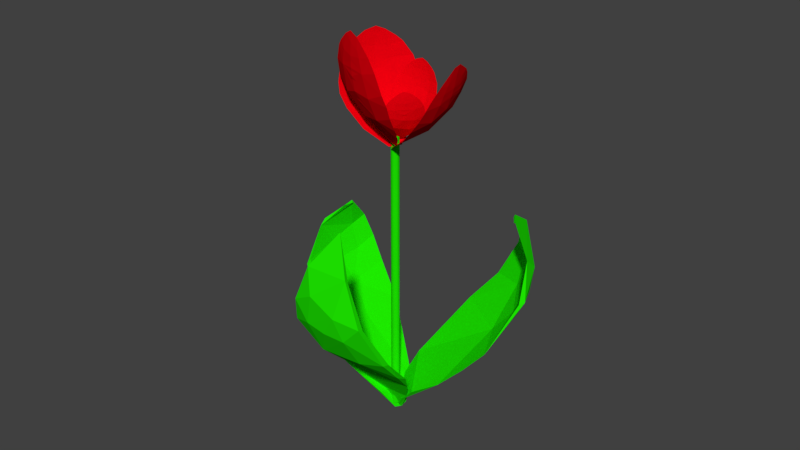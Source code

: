 # Source: flower_gibiacy_save.blend  (saved by Blender 2.79.0; exported with 4.5.12 LTS)
import bpy
from mathutils import Matrix  # noqa: F401  (used for matrix-valued properties, if any)

bpy.ops.wm.read_factory_settings(use_empty=True)
scene = bpy.context.scene
scene.name = 'Scene'

# ---- collections
col_collection_1 = bpy.data.collections.new('Collection 1'); scene.collection.children.link(col_collection_1)

# ---- materials (node trees are filled in below, after node groups)
mat_material_003 = bpy.data.materials.new('Material.003')
mat_material_003.alpha_threshold = 0.0
mat_material_003.use_transparent_shadow = False
mat_material_003.diffuse_color = (0.01298, 0.7991, 0.0, 1.0)
mat_material_003.roughness = 0.5
mat_material_010 = bpy.data.materials.new('Material.010')
mat_material_010.alpha_threshold = 0.0
mat_material_010.use_transparent_shadow = False
mat_material_010.diffuse_color = (0.7991, 0.0, 0.004777, 1.0)
mat_material_010.roughness = 0.5
mat_material_011 = bpy.data.materials.new('Material.011')
mat_material_011.alpha_threshold = 0.0
mat_material_011.use_transparent_shadow = False
mat_material_011.diffuse_color = (0.7991, 0.0, 0.004777, 1.0)
mat_material_011.roughness = 0.5
mat_material_007 = bpy.data.materials.new('Material.007')
mat_material_007.alpha_threshold = 0.0
mat_material_007.use_transparent_shadow = False
mat_material_007.diffuse_color = (0.7991, 0.0, 0.004777, 1.0)
mat_material_007.roughness = 0.5
mat_material_009 = bpy.data.materials.new('Material.009')
mat_material_009.alpha_threshold = 0.0
mat_material_009.use_transparent_shadow = False
mat_material_009.diffuse_color = (0.7991, 0.0, 0.004777, 1.0)
mat_material_009.roughness = 0.5
mat_material_008 = bpy.data.materials.new('Material.008')
mat_material_008.alpha_threshold = 0.0
mat_material_008.use_transparent_shadow = False
mat_material_008.diffuse_color = (0.7991, 0.0, 0.004777, 1.0)
mat_material_008.roughness = 0.5
mat_material_012 = bpy.data.materials.new('Material.012')
mat_material_012.alpha_threshold = 0.0
mat_material_012.use_transparent_shadow = False
mat_material_012.diffuse_color = (0.7991, 0.0, 0.004777, 1.0)
mat_material_012.roughness = 0.5
mat_material_005 = bpy.data.materials.new('Material.005')
mat_material_005.alpha_threshold = 0.0
mat_material_005.use_transparent_shadow = False
mat_material_005.diffuse_color = (0.01298, 0.7991, 0.0, 1.0)
mat_material_005.roughness = 0.5
mat_material_006 = bpy.data.materials.new('Material.006')
mat_material_006.alpha_threshold = 0.0
mat_material_006.use_transparent_shadow = False
mat_material_006.diffuse_color = (0.01298, 0.7991, 0.0, 1.0)
mat_material_006.roughness = 0.5
mat_material_004 = bpy.data.materials.new('Material.004')
mat_material_004.alpha_threshold = 0.0
mat_material_004.use_transparent_shadow = False
mat_material_004.diffuse_color = (0.01298, 0.7991, 0.0, 1.0)
mat_material_004.roughness = 0.5

# ---- material node trees

# ---- world
world_world = bpy.data.worlds.new('World'); scene.world = world_world
world_world.color = (0.05088, 0.05088, 0.05088)
world_world.use_sun_shadow = False
world_world.sun_shadow_jitter_overblur = 0.0
world_world.cycles.sampling_method = 'MANUAL'

# ---- meshes
me_cylinder = bpy.data.meshes.new('Cylinder')
me_cylinder.from_pydata([(1.345e-08, 0.07081, -8.491), (1.345e-08, 0.07081, -3.846), (0.01381, 0.06945, -8.491), (0.01381, 0.06945, -3.846), (0.0271, 0.06542, -8.491), (0.0271, 0.06542, -3.846), (0.03934, 0.05888, -8.491), (0.03934, 0.05888, -3.846), (0.05007, 0.05007, -8.491), (0.05007, 0.05007, -3.846), (0.05888, 0.03934, -8.491), (0.05888, 0.03934, -3.846), (0.06542, 0.0271, -8.491), (0.06542, 0.0271, -3.846), (0.06945, 0.01381, -8.491), (0.06945, 0.01381, -3.846), (0.07081, -1.882e-08, -8.491), (0.07081, -1.882e-08, -3.846), (0.06945, -0.01381, -8.491), (0.06945, -0.01381, -3.846), (0.06542, -0.0271, -8.491), (0.06542, -0.0271, -3.846), (0.05888, -0.03934, -8.491), (0.05888, -0.03934, -3.846), (0.05007, -0.05007, -8.491), (0.05007, -0.05007, -3.846), (0.03934, -0.05888, -8.491), (0.03934, -0.05888, -3.846), (0.0271, -0.06542, -8.491), (0.0271, -0.06542, -3.846), (0.01381, -0.06945, -8.491), (0.01381, -0.06945, -3.846), (-9.624e-09, -0.07081, -8.491), (-9.624e-09, -0.07081, -3.846), (-0.01381, -0.06945, -8.491), (-0.01381, -0.06945, -3.846), (-0.0271, -0.06542, -8.491), (-0.0271, -0.06542, -3.846), (-0.03934, -0.05888, -8.491), (-0.03934, -0.05888, -3.846), (-0.05007, -0.05007, -8.491), (-0.05007, -0.05007, -3.846), (-0.05888, -0.03934, -8.491), (-0.05888, -0.03934, -3.846), (-0.06542, -0.0271, -8.491), (-0.06542, -0.0271, -3.846), (-0.06945, -0.01381, -8.491), (-0.06945, -0.01381, -3.846), (-0.07081, 4.421e-08, -8.491), (-0.07081, 4.421e-08, -3.846), (-0.06945, 0.01381, -8.491), (-0.06945, 0.01381, -3.846), (-0.06542, 0.0271, -8.491), (-0.06542, 0.0271, -3.846), (-0.05888, 0.03934, -8.491), (-0.05888, 0.03934, -3.846), (-0.05007, 0.05007, -8.491), (-0.05007, 0.05007, -3.846), (-0.03934, 0.05888, -8.491), (-0.03934, 0.05888, -3.846), (-0.0271, 0.06542, -8.491), (-0.0271, 0.06542, -3.846), (-0.01381, 0.06945, -8.491), (-0.01381, 0.06945, -3.846), (1.345e-08, 0.07081, -8.27), (1.345e-08, 0.07081, -8.049), (1.345e-08, 0.07081, -7.828), (1.345e-08, 0.07081, -7.606), (1.345e-08, 0.07081, -7.385), (1.345e-08, 0.07081, -7.164), (1.345e-08, 0.07081, -6.943), (1.345e-08, 0.07081, -6.722), (1.345e-08, 0.07081, -6.5), (1.345e-08, 0.07081, -6.279), (1.345e-08, 0.07081, -6.058), (1.345e-08, 0.07081, -5.837), (1.345e-08, 0.07081, -5.616), (1.345e-08, 0.07081, -5.394), (1.345e-08, 0.07081, -5.173), (1.345e-08, 0.07081, -4.952), (1.345e-08, 0.07081, -4.731), (1.345e-08, 0.07081, -4.51), (1.345e-08, 0.07081, -4.288), (1.345e-08, 0.07081, -4.067), (0.01381, 0.06945, -4.067), (0.01381, 0.06945, -4.288), (0.01381, 0.06945, -4.51), (0.01381, 0.06945, -4.731), (0.01381, 0.06945, -4.952), (0.01381, 0.06945, -5.173), (0.01381, 0.06945, -5.394), (0.01381, 0.06945, -5.616), (0.01381, 0.06945, -5.837), (0.01381, 0.06945, -6.058), (0.01381, 0.06945, -6.279), (0.01381, 0.06945, -6.5), (0.01381, 0.06945, -6.722), (0.01381, 0.06945, -6.943), (0.01381, 0.06945, -7.164), (0.01381, 0.06945, -7.385), (0.01381, 0.06945, -7.606), (0.01381, 0.06945, -7.828), (0.01381, 0.06945, -8.049), (0.01381, 0.06945, -8.27), (0.0271, 0.06542, -4.067), (0.0271, 0.06542, -4.288), (0.0271, 0.06542, -4.51), (0.0271, 0.06542, -4.731), (0.0271, 0.06542, -4.952), (0.0271, 0.06542, -5.173), (0.0271, 0.06542, -5.394), (0.0271, 0.06542, -5.616), (0.0271, 0.06542, -5.837), (0.0271, 0.06542, -6.058), (0.0271, 0.06542, -6.279), (0.0271, 0.06542, -6.5), (0.0271, 0.06542, -6.722), (0.0271, 0.06542, -6.943), (0.0271, 0.06542, -7.164), (0.0271, 0.06542, -7.385), (0.0271, 0.06542, -7.606), (0.0271, 0.06542, -7.828), (0.0271, 0.06542, -8.049), (0.0271, 0.06542, -8.27), (0.03934, 0.05888, -4.067), (0.03934, 0.05888, -4.288), (0.03934, 0.05888, -4.51), (0.03934, 0.05888, -4.731), (0.03934, 0.05888, -4.952), (0.03934, 0.05888, -5.173), (0.03934, 0.05888, -5.394), (0.03934, 0.05888, -5.616), (0.03934, 0.05888, -5.837), (0.03934, 0.05888, -6.058), (0.03934, 0.05888, -6.279), (0.03934, 0.05888, -6.5), (0.03934, 0.05888, -6.722), (0.03934, 0.05888, -6.943), (0.03934, 0.05888, -7.164), (0.03934, 0.05888, -7.385), (0.03934, 0.05888, -7.606), (0.03934, 0.05888, -7.828), (0.03934, 0.05888, -8.049), (0.03934, 0.05888, -8.27), (0.05007, 0.05007, -4.067), (0.05007, 0.05007, -4.288), (0.05007, 0.05007, -4.51), (0.05007, 0.05007, -4.731), (0.05007, 0.05007, -4.952), (0.05007, 0.05007, -5.173), (0.05007, 0.05007, -5.394), (0.05007, 0.05007, -5.616), (0.05007, 0.05007, -5.837), (0.05007, 0.05007, -6.058), (0.05007, 0.05007, -6.279), (0.05007, 0.05007, -6.5), (0.05007, 0.05007, -6.722), (0.05007, 0.05007, -6.943), (0.05007, 0.05007, -7.164), (0.05007, 0.05007, -7.385), (0.05007, 0.05007, -7.606), (0.05007, 0.05007, -7.828), (0.05007, 0.05007, -8.049), (0.05007, 0.05007, -8.27), (0.05888, 0.03934, -4.067), (0.05888, 0.03934, -4.288), (0.05888, 0.03934, -4.51), (0.05888, 0.03934, -4.731), (0.05888, 0.03934, -4.952), (0.05888, 0.03934, -5.173), (0.05888, 0.03934, -5.394), (0.05888, 0.03934, -5.616), (0.05888, 0.03934, -5.837), (0.05888, 0.03934, -6.058), (0.05888, 0.03934, -6.279), (0.05888, 0.03934, -6.5), (0.05888, 0.03934, -6.722), (0.05888, 0.03934, -6.943), (0.05888, 0.03934, -7.164), (0.05888, 0.03934, -7.385), (0.05888, 0.03934, -7.606), (0.05888, 0.03934, -7.828), (0.05888, 0.03934, -8.049), (0.05888, 0.03934, -8.27), (0.06542, 0.0271, -4.067), (0.06542, 0.0271, -4.288), (0.06542, 0.0271, -4.51), (0.06542, 0.0271, -4.731), (0.06542, 0.0271, -4.952), (0.06542, 0.0271, -5.173), (0.06542, 0.0271, -5.394), (0.06542, 0.0271, -5.616), (0.06542, 0.0271, -5.837), (0.06542, 0.0271, -6.058), (0.06542, 0.0271, -6.279), (0.06542, 0.0271, -6.5), (0.06542, 0.0271, -6.722), (0.06542, 0.0271, -6.943), (0.06542, 0.0271, -7.164), (0.06542, 0.0271, -7.385), (0.06542, 0.0271, -7.606), (0.06542, 0.0271, -7.828), (0.06542, 0.0271, -8.049), (0.06542, 0.0271, -8.27), (0.06945, 0.01381, -4.067), (0.06945, 0.01381, -4.288), (0.06945, 0.01381, -4.51), (0.06945, 0.01381, -4.731), (0.06945, 0.01381, -4.952), (0.06945, 0.01381, -5.173), (0.06945, 0.01381, -5.394), (0.06945, 0.01381, -5.616), (0.06945, 0.01381, -5.837), (0.06945, 0.01381, -6.058), (0.06945, 0.01381, -6.279), (0.06945, 0.01381, -6.5), (0.06945, 0.01381, -6.722), (0.06945, 0.01381, -6.943), (0.06945, 0.01381, -7.164), (0.06945, 0.01381, -7.385), (0.06945, 0.01381, -7.606), (0.06945, 0.01381, -7.828), (0.06945, 0.01381, -8.049), (0.06945, 0.01381, -8.27), (0.07081, -1.882e-08, -4.067), (0.07081, -1.882e-08, -4.288), (0.07081, -1.882e-08, -4.51), (0.07081, -1.882e-08, -4.731), (0.07081, -1.882e-08, -4.952), (0.07081, -1.882e-08, -5.173), (0.07081, -1.882e-08, -5.394), (0.07081, -1.882e-08, -5.616), (0.07081, -1.882e-08, -5.837), (0.07081, -1.882e-08, -6.058), (0.07081, -1.882e-08, -6.279), (0.07081, -1.882e-08, -6.5), (0.07081, -1.882e-08, -6.722), (0.07081, -1.882e-08, -6.943), (0.07081, -1.882e-08, -7.164), (0.07081, -1.882e-08, -7.385), (0.07081, -1.882e-08, -7.606), (0.07081, -1.882e-08, -7.828), (0.07081, -1.882e-08, -8.049), (0.07081, -1.882e-08, -8.27), (0.06945, -0.01381, -4.067), (0.06945, -0.01381, -4.288), (0.06945, -0.01381, -4.51), (0.06945, -0.01381, -4.731), (0.06945, -0.01381, -4.952), (0.06945, -0.01381, -5.173), (0.06945, -0.01381, -5.394), (0.06945, -0.01381, -5.616), (0.06945, -0.01381, -5.837), (0.06945, -0.01381, -6.058), (0.06945, -0.01381, -6.279), (0.06945, -0.01381, -6.5), (0.06945, -0.01381, -6.722), (0.06945, -0.01381, -6.943), (0.06945, -0.01381, -7.164), (0.06945, -0.01381, -7.385), (0.06945, -0.01381, -7.606), (0.06945, -0.01381, -7.828), (0.06945, -0.01381, -8.049), (0.06945, -0.01381, -8.27), (0.06542, -0.0271, -4.067), (0.06542, -0.0271, -4.288), (0.06542, -0.0271, -4.51), (0.06542, -0.0271, -4.731), (0.06542, -0.0271, -4.952), (0.06542, -0.0271, -5.173), (0.06542, -0.0271, -5.394), (0.06542, -0.0271, -5.616), (0.06542, -0.0271, -5.837), (0.06542, -0.0271, -6.058), (0.06542, -0.0271, -6.279), (0.06542, -0.0271, -6.5), (0.06542, -0.0271, -6.722), (0.06542, -0.0271, -6.943), (0.06542, -0.0271, -7.164), (0.06542, -0.0271, -7.385), (0.06542, -0.0271, -7.606), (0.06542, -0.0271, -7.828), (0.06542, -0.0271, -8.049), (0.06542, -0.0271, -8.27), (0.05888, -0.03934, -4.067), (0.05888, -0.03934, -4.288), (0.05888, -0.03934, -4.51), (0.05888, -0.03934, -4.731), (0.05888, -0.03934, -4.952), (0.05888, -0.03934, -5.173), (0.05888, -0.03934, -5.394), (0.05888, -0.03934, -5.616), (0.05888, -0.03934, -5.837), (0.05888, -0.03934, -6.058), (0.05888, -0.03934, -6.279), (0.05888, -0.03934, -6.5), (0.05888, -0.03934, -6.722), (0.05888, -0.03934, -6.943), (0.05888, -0.03934, -7.164), (0.05888, -0.03934, -7.385), (0.05888, -0.03934, -7.606), (0.05888, -0.03934, -7.828), (0.05888, -0.03934, -8.049), (0.05888, -0.03934, -8.27), (0.05007, -0.05007, -4.067), (0.05007, -0.05007, -4.288), (0.05007, -0.05007, -4.51), (0.05007, -0.05007, -4.731), (0.05007, -0.05007, -4.952), (0.05007, -0.05007, -5.173), (0.05007, -0.05007, -5.394), (0.05007, -0.05007, -5.616), (0.05007, -0.05007, -5.837), (0.05007, -0.05007, -6.058), (0.05007, -0.05007, -6.279), (0.05007, -0.05007, -6.5), (0.05007, -0.05007, -6.722), (0.05007, -0.05007, -6.943), (0.05007, -0.05007, -7.164), (0.05007, -0.05007, -7.385), (0.05007, -0.05007, -7.606), (0.05007, -0.05007, -7.828), (0.05007, -0.05007, -8.049), (0.05007, -0.05007, -8.27), (0.03934, -0.05888, -4.067), (0.03934, -0.05888, -4.288), (0.03934, -0.05888, -4.51), (0.03934, -0.05888, -4.731), (0.03934, -0.05888, -4.952), (0.03934, -0.05888, -5.173), (0.03934, -0.05888, -5.394), (0.03934, -0.05888, -5.616), (0.03934, -0.05888, -5.837), (0.03934, -0.05888, -6.058), (0.03934, -0.05888, -6.279), (0.03934, -0.05888, -6.5), (0.03934, -0.05888, -6.722), (0.03934, -0.05888, -6.943), (0.03934, -0.05888, -7.164), (0.03934, -0.05888, -7.385), (0.03934, -0.05888, -7.606), (0.03934, -0.05888, -7.828), (0.03934, -0.05888, -8.049), (0.03934, -0.05888, -8.27), (0.0271, -0.06542, -4.067), (0.0271, -0.06542, -4.288), (0.0271, -0.06542, -4.51), (0.0271, -0.06542, -4.731), (0.0271, -0.06542, -4.952), (0.0271, -0.06542, -5.173), (0.0271, -0.06542, -5.394), (0.0271, -0.06542, -5.616), (0.0271, -0.06542, -5.837), (0.0271, -0.06542, -6.058), (0.0271, -0.06542, -6.279), (0.0271, -0.06542, -6.5), (0.0271, -0.06542, -6.722), (0.0271, -0.06542, -6.943), (0.0271, -0.06542, -7.164), (0.0271, -0.06542, -7.385), (0.0271, -0.06542, -7.606), (0.0271, -0.06542, -7.828), (0.0271, -0.06542, -8.049), (0.0271, -0.06542, -8.27), (0.01381, -0.06945, -4.067), (0.01381, -0.06945, -4.288), (0.01381, -0.06945, -4.51), (0.01381, -0.06945, -4.731), (0.01381, -0.06945, -4.952), (0.01381, -0.06945, -5.173), (0.01381, -0.06945, -5.394), (0.01381, -0.06945, -5.616), (0.01381, -0.06945, -5.837), (0.01381, -0.06945, -6.058), (0.01381, -0.06945, -6.279), (0.01381, -0.06945, -6.5), (0.01381, -0.06945, -6.722), (0.01381, -0.06945, -6.943), (0.01381, -0.06945, -7.164), (0.01381, -0.06945, -7.385), (0.01381, -0.06945, -7.606), (0.01381, -0.06945, -7.828), (0.01381, -0.06945, -8.049), (0.01381, -0.06945, -8.27), (-9.624e-09, -0.07081, -4.067), (-9.624e-09, -0.07081, -4.288), (-9.624e-09, -0.07081, -4.51), (-9.624e-09, -0.07081, -4.731), (-9.624e-09, -0.07081, -4.952), (-9.624e-09, -0.07081, -5.173), (-9.624e-09, -0.07081, -5.394), (-9.624e-09, -0.07081, -5.616), (-9.624e-09, -0.07081, -5.837), (-9.624e-09, -0.07081, -6.058), (-9.624e-09, -0.07081, -6.279), (-9.624e-09, -0.07081, -6.5), (-9.624e-09, -0.07081, -6.722), (-9.624e-09, -0.07081, -6.943), (-9.624e-09, -0.07081, -7.164), (-9.624e-09, -0.07081, -7.385), (-9.624e-09, -0.07081, -7.606), (-9.624e-09, -0.07081, -7.828), (-9.624e-09, -0.07081, -8.049), (-9.624e-09, -0.07081, -8.27), (-0.01381, -0.06945, -4.067), (-0.01381, -0.06945, -4.288), (-0.01381, -0.06945, -4.51), (-0.01381, -0.06945, -4.731), (-0.01381, -0.06945, -4.952), (-0.01381, -0.06945, -5.173), (-0.01381, -0.06945, -5.394), (-0.01381, -0.06945, -5.616), (-0.01381, -0.06945, -5.837), (-0.01381, -0.06945, -6.058), (-0.01381, -0.06945, -6.279), (-0.01381, -0.06945, -6.5), (-0.01381, -0.06945, -6.722), (-0.01381, -0.06945, -6.943), (-0.01381, -0.06945, -7.164), (-0.01381, -0.06945, -7.385), (-0.01381, -0.06945, -7.606), (-0.01381, -0.06945, -7.828), (-0.01381, -0.06945, -8.049), (-0.01381, -0.06945, -8.27), (-0.0271, -0.06542, -4.067), (-0.0271, -0.06542, -4.288), (-0.0271, -0.06542, -4.51), (-0.0271, -0.06542, -4.731), (-0.0271, -0.06542, -4.952), (-0.0271, -0.06542, -5.173), (-0.0271, -0.06542, -5.394), (-0.0271, -0.06542, -5.616), (-0.0271, -0.06542, -5.837), (-0.0271, -0.06542, -6.058), (-0.0271, -0.06542, -6.279), (-0.0271, -0.06542, -6.5), (-0.0271, -0.06542, -6.722), (-0.0271, -0.06542, -6.943), (-0.0271, -0.06542, -7.164), (-0.0271, -0.06542, -7.385), (-0.0271, -0.06542, -7.606), (-0.0271, -0.06542, -7.828), (-0.0271, -0.06542, -8.049), (-0.0271, -0.06542, -8.27), (-0.03934, -0.05888, -4.067), (-0.03934, -0.05888, -4.288), (-0.03934, -0.05888, -4.51), (-0.03934, -0.05888, -4.731), (-0.03934, -0.05888, -4.952), (-0.03934, -0.05888, -5.173), (-0.03934, -0.05888, -5.394), (-0.03934, -0.05888, -5.616), (-0.03934, -0.05888, -5.837), (-0.03934, -0.05888, -6.058), (-0.03934, -0.05888, -6.279), (-0.03934, -0.05888, -6.5), (-0.03934, -0.05888, -6.722), (-0.03934, -0.05888, -6.943), (-0.03934, -0.05888, -7.164), (-0.03934, -0.05888, -7.385), (-0.03934, -0.05888, -7.606), (-0.03934, -0.05888, -7.828), (-0.03934, -0.05888, -8.049), (-0.03934, -0.05888, -8.27), (-0.05007, -0.05007, -4.067), (-0.05007, -0.05007, -4.288), (-0.05007, -0.05007, -4.51), (-0.05007, -0.05007, -4.731), (-0.05007, -0.05007, -4.952), (-0.05007, -0.05007, -5.173), (-0.05007, -0.05007, -5.394), (-0.05007, -0.05007, -5.616), (-0.05007, -0.05007, -5.837), (-0.05007, -0.05007, -6.058), (-0.05007, -0.05007, -6.279), (-0.05007, -0.05007, -6.5), (-0.05007, -0.05007, -6.722), (-0.05007, -0.05007, -6.943), (-0.05007, -0.05007, -7.164), (-0.05007, -0.05007, -7.385), (-0.05007, -0.05007, -7.606), (-0.05007, -0.05007, -7.828), (-0.05007, -0.05007, -8.049), (-0.05007, -0.05007, -8.27), (-0.05888, -0.03934, -4.067), (-0.05888, -0.03934, -4.288), (-0.05888, -0.03934, -4.51), (-0.05888, -0.03934, -4.731), (-0.05888, -0.03934, -4.952), (-0.05888, -0.03934, -5.173), (-0.05888, -0.03934, -5.394), (-0.05888, -0.03934, -5.616), (-0.05888, -0.03934, -5.837), (-0.05888, -0.03934, -6.058), (-0.05888, -0.03934, -6.279), (-0.05888, -0.03934, -6.5), (-0.05888, -0.03934, -6.722), (-0.05888, -0.03934, -6.943), (-0.05888, -0.03934, -7.164), (-0.05888, -0.03934, -7.385), (-0.05888, -0.03934, -7.606), (-0.05888, -0.03934, -7.828), (-0.05888, -0.03934, -8.049), (-0.05888, -0.03934, -8.27), (-0.06542, -0.0271, -4.067), (-0.06542, -0.0271, -4.288), (-0.06542, -0.0271, -4.51), (-0.06542, -0.0271, -4.731), (-0.06542, -0.0271, -4.952), (-0.06542, -0.0271, -5.173), (-0.06542, -0.0271, -5.394), (-0.06542, -0.0271, -5.616), (-0.06542, -0.0271, -5.837), (-0.06542, -0.0271, -6.058), (-0.06542, -0.0271, -6.279), (-0.06542, -0.0271, -6.5), (-0.06542, -0.0271, -6.722), (-0.06542, -0.0271, -6.943), (-0.06542, -0.0271, -7.164), (-0.06542, -0.0271, -7.385), (-0.06542, -0.0271, -7.606), (-0.06542, -0.0271, -7.828), (-0.06542, -0.0271, -8.049), (-0.06542, -0.0271, -8.27), (-0.06945, -0.01381, -4.067), (-0.06945, -0.01381, -4.288), (-0.06945, -0.01381, -4.51), (-0.06945, -0.01381, -4.731), (-0.06945, -0.01381, -4.952), (-0.06945, -0.01381, -5.173), (-0.06945, -0.01381, -5.394), (-0.06945, -0.01381, -5.616), (-0.06945, -0.01381, -5.837), (-0.06945, -0.01381, -6.058), (-0.06945, -0.01381, -6.279), (-0.06945, -0.01381, -6.5), (-0.06945, -0.01381, -6.722), (-0.06945, -0.01381, -6.943), (-0.06945, -0.01381, -7.164), (-0.06945, -0.01381, -7.385), (-0.06945, -0.01381, -7.606), (-0.06945, -0.01381, -7.828), (-0.06945, -0.01381, -8.049), (-0.06945, -0.01381, -8.27), (-0.07081, 4.421e-08, -4.067), (-0.07081, 4.421e-08, -4.288), (-0.07081, 4.421e-08, -4.51), (-0.07081, 4.421e-08, -4.731), (-0.07081, 4.421e-08, -4.952), (-0.07081, 4.421e-08, -5.173), (-0.07081, 4.421e-08, -5.394), (-0.07081, 4.421e-08, -5.616), (-0.07081, 4.421e-08, -5.837), (-0.07081, 4.421e-08, -6.058), (-0.07081, 4.421e-08, -6.279), (-0.07081, 4.421e-08, -6.5), (-0.07081, 4.421e-08, -6.722), (-0.07081, 4.421e-08, -6.943), (-0.07081, 4.421e-08, -7.164), (-0.07081, 4.421e-08, -7.385), (-0.07081, 4.421e-08, -7.606), (-0.07081, 4.421e-08, -7.828), (-0.07081, 4.421e-08, -8.049), (-0.07081, 4.421e-08, -8.27), (-0.06945, 0.01381, -4.067), (-0.06945, 0.01381, -4.288), (-0.06945, 0.01381, -4.51), (-0.06945, 0.01381, -4.731), (-0.06945, 0.01381, -4.952), (-0.06945, 0.01381, -5.173), (-0.06945, 0.01381, -5.394), (-0.06945, 0.01381, -5.616), (-0.06945, 0.01381, -5.837), (-0.06945, 0.01381, -6.058), (-0.06945, 0.01381, -6.279), (-0.06945, 0.01381, -6.5), (-0.06945, 0.01381, -6.722), (-0.06945, 0.01381, -6.943), (-0.06945, 0.01381, -7.164), (-0.06945, 0.01381, -7.385), (-0.06945, 0.01381, -7.606), (-0.06945, 0.01381, -7.828), (-0.06945, 0.01381, -8.049), (-0.06945, 0.01381, -8.27), (-0.06542, 0.0271, -4.067), (-0.06542, 0.0271, -4.288), (-0.06542, 0.0271, -4.51), (-0.06542, 0.0271, -4.731), (-0.06542, 0.0271, -4.952), (-0.06542, 0.0271, -5.173), (-0.06542, 0.0271, -5.394), (-0.06542, 0.0271, -5.616), (-0.06542, 0.0271, -5.837), (-0.06542, 0.0271, -6.058), (-0.06542, 0.0271, -6.279), (-0.06542, 0.0271, -6.5), (-0.06542, 0.0271, -6.722), (-0.06542, 0.0271, -6.943), (-0.06542, 0.0271, -7.164), (-0.06542, 0.0271, -7.385), (-0.06542, 0.0271, -7.606), (-0.06542, 0.0271, -7.828), (-0.06542, 0.0271, -8.049), (-0.06542, 0.0271, -8.27), (-0.05888, 0.03934, -4.067), (-0.05888, 0.03934, -4.288), (-0.05888, 0.03934, -4.51), (-0.05888, 0.03934, -4.731), (-0.05888, 0.03934, -4.952), (-0.05888, 0.03934, -5.173), (-0.05888, 0.03934, -5.394), (-0.05888, 0.03934, -5.616), (-0.05888, 0.03934, -5.837), (-0.05888, 0.03934, -6.058), (-0.05888, 0.03934, -6.279), (-0.05888, 0.03934, -6.5), (-0.05888, 0.03934, -6.722), (-0.05888, 0.03934, -6.943), (-0.05888, 0.03934, -7.164), (-0.05888, 0.03934, -7.385), (-0.05888, 0.03934, -7.606), (-0.05888, 0.03934, -7.828), (-0.05888, 0.03934, -8.049), (-0.05888, 0.03934, -8.27), (-0.05007, 0.05007, -4.067), (-0.05007, 0.05007, -4.288), (-0.05007, 0.05007, -4.51), (-0.05007, 0.05007, -4.731), (-0.05007, 0.05007, -4.952), (-0.05007, 0.05007, -5.173), (-0.05007, 0.05007, -5.394), (-0.05007, 0.05007, -5.616), (-0.05007, 0.05007, -5.837), (-0.05007, 0.05007, -6.058), (-0.05007, 0.05007, -6.279), (-0.05007, 0.05007, -6.5), (-0.05007, 0.05007, -6.722), (-0.05007, 0.05007, -6.943), (-0.05007, 0.05007, -7.164), (-0.05007, 0.05007, -7.385), (-0.05007, 0.05007, -7.606), (-0.05007, 0.05007, -7.828), (-0.05007, 0.05007, -8.049), (-0.05007, 0.05007, -8.27), (-0.03934, 0.05888, -4.067), (-0.03934, 0.05888, -4.288), (-0.03934, 0.05888, -4.51), (-0.03934, 0.05888, -4.731), (-0.03934, 0.05888, -4.952), (-0.03934, 0.05888, -5.173), (-0.03934, 0.05888, -5.394), (-0.03934, 0.05888, -5.616), (-0.03934, 0.05888, -5.837), (-0.03934, 0.05888, -6.058), (-0.03934, 0.05888, -6.279), (-0.03934, 0.05888, -6.5), (-0.03934, 0.05888, -6.722), (-0.03934, 0.05888, -6.943), (-0.03934, 0.05888, -7.164), (-0.03934, 0.05888, -7.385), (-0.03934, 0.05888, -7.606), (-0.03934, 0.05888, -7.828), (-0.03934, 0.05888, -8.049), (-0.03934, 0.05888, -8.27), (-0.0271, 0.06542, -4.067), (-0.0271, 0.06542, -4.288), (-0.0271, 0.06542, -4.51), (-0.0271, 0.06542, -4.731), (-0.0271, 0.06542, -4.952), (-0.0271, 0.06542, -5.173), (-0.0271, 0.06542, -5.394), (-0.0271, 0.06542, -5.616), (-0.0271, 0.06542, -5.837), (-0.0271, 0.06542, -6.058), (-0.0271, 0.06542, -6.279), (-0.0271, 0.06542, -6.5), (-0.0271, 0.06542, -6.722), (-0.0271, 0.06542, -6.943), (-0.0271, 0.06542, -7.164), (-0.0271, 0.06542, -7.385), (-0.0271, 0.06542, -7.606), (-0.0271, 0.06542, -7.828), (-0.0271, 0.06542, -8.049), (-0.0271, 0.06542, -8.27), (-0.01381, 0.06945, -4.067), (-0.01381, 0.06945, -4.288), (-0.01381, 0.06945, -4.51), (-0.01381, 0.06945, -4.731), (-0.01381, 0.06945, -4.952), (-0.01381, 0.06945, -5.173), (-0.01381, 0.06945, -5.394), (-0.01381, 0.06945, -5.616), (-0.01381, 0.06945, -5.837), (-0.01381, 0.06945, -6.058), (-0.01381, 0.06945, -6.279), (-0.01381, 0.06945, -6.5), (-0.01381, 0.06945, -6.722), (-0.01381, 0.06945, -6.943), (-0.01381, 0.06945, -7.164), (-0.01381, 0.06945, -7.385), (-0.01381, 0.06945, -7.606), (-0.01381, 0.06945, -7.828), (-0.01381, 0.06945, -8.049), (-0.01381, 0.06945, -8.27)], [], [(83, 1, 3, 84), (84, 3, 5, 104), (104, 5, 7, 124), (124, 7, 9, 144), (144, 9, 11, 164), (164, 11, 13, 184), (184, 13, 15, 204), (204, 15, 17, 224), (224, 17, 19, 244), (244, 19, 21, 264), (264, 21, 23, 284), (284, 23, 25, 304), (304, 25, 27, 324), (324, 27, 29, 344), (344, 29, 31, 364), (364, 31, 33, 384), (384, 33, 35, 404), (404, 35, 37, 424), (424, 37, 39, 444), (444, 39, 41, 464), (464, 41, 43, 484), (484, 43, 45, 504), (504, 45, 47, 524), (524, 47, 49, 544), (544, 49, 51, 564), (564, 51, 53, 584), (584, 53, 55, 604), (604, 55, 57, 624), (624, 57, 59, 644), (644, 59, 61, 664), (3, 1, 63, 61, 59, 57, 55, 53, 51, 49, 47, 45, 43, 41, 39, 37, 35, 33, 31, 29, 27, 25, 23, 21, 19, 17, 15, 13, 11, 9, 7, 5), (664, 61, 63, 684), (684, 63, 1, 83), (0, 2, 4, 6, 8, 10, 12, 14, 16, 18, 20, 22, 24, 26, 28, 30, 32, 34, 36, 38, 40, 42, 44, 46, 48, 50, 52, 54, 56, 58, 60, 62), (62, 703, 64, 0), (703, 702, 65, 64), (702, 701, 66, 65), (701, 700, 67, 66), (700, 699, 68, 67), (699, 698, 69, 68), (698, 697, 70, 69), (697, 696, 71, 70), (696, 695, 72, 71), (695, 694, 73, 72), (694, 693, 74, 73), (693, 692, 75, 74), (692, 691, 76, 75), (691, 690, 77, 76), (690, 689, 78, 77), (689, 688, 79, 78), (688, 687, 80, 79), (687, 686, 81, 80), (686, 685, 82, 81), (685, 684, 83, 82), (60, 683, 703, 62), (683, 682, 702, 703), (682, 681, 701, 702), (681, 680, 700, 701), (680, 679, 699, 700), (679, 678, 698, 699), (678, 677, 697, 698), (677, 676, 696, 697), (676, 675, 695, 696), (675, 674, 694, 695), (674, 673, 693, 694), (673, 672, 692, 693), (672, 671, 691, 692), (671, 670, 690, 691), (670, 669, 689, 690), (669, 668, 688, 689), (668, 667, 687, 688), (667, 666, 686, 687), (666, 665, 685, 686), (665, 664, 684, 685), (58, 663, 683, 60), (663, 662, 682, 683), (662, 661, 681, 682), (661, 660, 680, 681), (660, 659, 679, 680), (659, 658, 678, 679), (658, 657, 677, 678), (657, 656, 676, 677), (656, 655, 675, 676), (655, 654, 674, 675), (654, 653, 673, 674), (653, 652, 672, 673), (652, 651, 671, 672), (651, 650, 670, 671), (650, 649, 669, 670), (649, 648, 668, 669), (648, 647, 667, 668), (647, 646, 666, 667), (646, 645, 665, 666), (645, 644, 664, 665), (56, 643, 663, 58), (643, 642, 662, 663), (642, 641, 661, 662), (641, 640, 660, 661), (640, 639, 659, 660), (639, 638, 658, 659), (638, 637, 657, 658), (637, 636, 656, 657), (636, 635, 655, 656), (635, 634, 654, 655), (634, 633, 653, 654), (633, 632, 652, 653), (632, 631, 651, 652), (631, 630, 650, 651), (630, 629, 649, 650), (629, 628, 648, 649), (628, 627, 647, 648), (627, 626, 646, 647), (626, 625, 645, 646), (625, 624, 644, 645), (54, 623, 643, 56), (623, 622, 642, 643), (622, 621, 641, 642), (621, 620, 640, 641), (620, 619, 639, 640), (619, 618, 638, 639), (618, 617, 637, 638), (617, 616, 636, 637), (616, 615, 635, 636), (615, 614, 634, 635), (614, 613, 633, 634), (613, 612, 632, 633), (612, 611, 631, 632), (611, 610, 630, 631), (610, 609, 629, 630), (609, 608, 628, 629), (608, 607, 627, 628), (607, 606, 626, 627), (606, 605, 625, 626), (605, 604, 624, 625), (52, 603, 623, 54), (603, 602, 622, 623), (602, 601, 621, 622), (601, 600, 620, 621), (600, 599, 619, 620), (599, 598, 618, 619), (598, 597, 617, 618), (597, 596, 616, 617), (596, 595, 615, 616), (595, 594, 614, 615), (594, 593, 613, 614), (593, 592, 612, 613), (592, 591, 611, 612), (591, 590, 610, 611), (590, 589, 609, 610), (589, 588, 608, 609), (588, 587, 607, 608), (587, 586, 606, 607), (586, 585, 605, 606), (585, 584, 604, 605), (50, 583, 603, 52), (583, 582, 602, 603), (582, 581, 601, 602), (581, 580, 600, 601), (580, 579, 599, 600), (579, 578, 598, 599), (578, 577, 597, 598), (577, 576, 596, 597), (576, 575, 595, 596), (575, 574, 594, 595), (574, 573, 593, 594), (573, 572, 592, 593), (572, 571, 591, 592), (571, 570, 590, 591), (570, 569, 589, 590), (569, 568, 588, 589), (568, 567, 587, 588), (567, 566, 586, 587), (566, 565, 585, 586), (565, 564, 584, 585), (48, 563, 583, 50), (563, 562, 582, 583), (562, 561, 581, 582), (561, 560, 580, 581), (560, 559, 579, 580), (559, 558, 578, 579), (558, 557, 577, 578), (557, 556, 576, 577), (556, 555, 575, 576), (555, 554, 574, 575), (554, 553, 573, 574), (553, 552, 572, 573), (552, 551, 571, 572), (551, 550, 570, 571), (550, 549, 569, 570), (549, 548, 568, 569), (548, 547, 567, 568), (547, 546, 566, 567), (546, 545, 565, 566), (545, 544, 564, 565), (46, 543, 563, 48), (543, 542, 562, 563), (542, 541, 561, 562), (541, 540, 560, 561), (540, 539, 559, 560), (539, 538, 558, 559), (538, 537, 557, 558), (537, 536, 556, 557), (536, 535, 555, 556), (535, 534, 554, 555), (534, 533, 553, 554), (533, 532, 552, 553), (532, 531, 551, 552), (531, 530, 550, 551), (530, 529, 549, 550), (529, 528, 548, 549), (528, 527, 547, 548), (527, 526, 546, 547), (526, 525, 545, 546), (525, 524, 544, 545), (44, 523, 543, 46), (523, 522, 542, 543), (522, 521, 541, 542), (521, 520, 540, 541), (520, 519, 539, 540), (519, 518, 538, 539), (518, 517, 537, 538), (517, 516, 536, 537), (516, 515, 535, 536), (515, 514, 534, 535), (514, 513, 533, 534), (513, 512, 532, 533), (512, 511, 531, 532), (511, 510, 530, 531), (510, 509, 529, 530), (509, 508, 528, 529), (508, 507, 527, 528), (507, 506, 526, 527), (506, 505, 525, 526), (505, 504, 524, 525), (42, 503, 523, 44), (503, 502, 522, 523), (502, 501, 521, 522), (501, 500, 520, 521), (500, 499, 519, 520), (499, 498, 518, 519), (498, 497, 517, 518), (497, 496, 516, 517), (496, 495, 515, 516), (495, 494, 514, 515), (494, 493, 513, 514), (493, 492, 512, 513), (492, 491, 511, 512), (491, 490, 510, 511), (490, 489, 509, 510), (489, 488, 508, 509), (488, 487, 507, 508), (487, 486, 506, 507), (486, 485, 505, 506), (485, 484, 504, 505), (40, 483, 503, 42), (483, 482, 502, 503), (482, 481, 501, 502), (481, 480, 500, 501), (480, 479, 499, 500), (479, 478, 498, 499), (478, 477, 497, 498), (477, 476, 496, 497), (476, 475, 495, 496), (475, 474, 494, 495), (474, 473, 493, 494), (473, 472, 492, 493), (472, 471, 491, 492), (471, 470, 490, 491), (470, 469, 489, 490), (469, 468, 488, 489), (468, 467, 487, 488), (467, 466, 486, 487), (466, 465, 485, 486), (465, 464, 484, 485), (38, 463, 483, 40), (463, 462, 482, 483), (462, 461, 481, 482), (461, 460, 480, 481), (460, 459, 479, 480), (459, 458, 478, 479), (458, 457, 477, 478), (457, 456, 476, 477), (456, 455, 475, 476), (455, 454, 474, 475), (454, 453, 473, 474), (453, 452, 472, 473), (452, 451, 471, 472), (451, 450, 470, 471), (450, 449, 469, 470), (449, 448, 468, 469), (448, 447, 467, 468), (447, 446, 466, 467), (446, 445, 465, 466), (445, 444, 464, 465), (36, 443, 463, 38), (443, 442, 462, 463), (442, 441, 461, 462), (441, 440, 460, 461), (440, 439, 459, 460), (439, 438, 458, 459), (438, 437, 457, 458), (437, 436, 456, 457), (436, 435, 455, 456), (435, 434, 454, 455), (434, 433, 453, 454), (433, 432, 452, 453), (432, 431, 451, 452), (431, 430, 450, 451), (430, 429, 449, 450), (429, 428, 448, 449), (428, 427, 447, 448), (427, 426, 446, 447), (426, 425, 445, 446), (425, 424, 444, 445), (34, 423, 443, 36), (423, 422, 442, 443), (422, 421, 441, 442), (421, 420, 440, 441), (420, 419, 439, 440), (419, 418, 438, 439), (418, 417, 437, 438), (417, 416, 436, 437), (416, 415, 435, 436), (415, 414, 434, 435), (414, 413, 433, 434), (413, 412, 432, 433), (412, 411, 431, 432), (411, 410, 430, 431), (410, 409, 429, 430), (409, 408, 428, 429), (408, 407, 427, 428), (407, 406, 426, 427), (406, 405, 425, 426), (405, 404, 424, 425), (32, 403, 423, 34), (403, 402, 422, 423), (402, 401, 421, 422), (401, 400, 420, 421), (400, 399, 419, 420), (399, 398, 418, 419), (398, 397, 417, 418), (397, 396, 416, 417), (396, 395, 415, 416), (395, 394, 414, 415), (394, 393, 413, 414), (393, 392, 412, 413), (392, 391, 411, 412), (391, 390, 410, 411), (390, 389, 409, 410), (389, 388, 408, 409), (388, 387, 407, 408), (387, 386, 406, 407), (386, 385, 405, 406), (385, 384, 404, 405), (30, 383, 403, 32), (383, 382, 402, 403), (382, 381, 401, 402), (381, 380, 400, 401), (380, 379, 399, 400), (379, 378, 398, 399), (378, 377, 397, 398), (377, 376, 396, 397), (376, 375, 395, 396), (375, 374, 394, 395), (374, 373, 393, 394), (373, 372, 392, 393), (372, 371, 391, 392), (371, 370, 390, 391), (370, 369, 389, 390), (369, 368, 388, 389), (368, 367, 387, 388), (367, 366, 386, 387), (366, 365, 385, 386), (365, 364, 384, 385), (28, 363, 383, 30), (363, 362, 382, 383), (362, 361, 381, 382), (361, 360, 380, 381), (360, 359, 379, 380), (359, 358, 378, 379), (358, 357, 377, 378), (357, 356, 376, 377), (356, 355, 375, 376), (355, 354, 374, 375), (354, 353, 373, 374), (353, 352, 372, 373), (352, 351, 371, 372), (351, 350, 370, 371), (350, 349, 369, 370), (349, 348, 368, 369), (348, 347, 367, 368), (347, 346, 366, 367), (346, 345, 365, 366), (345, 344, 364, 365), (26, 343, 363, 28), (343, 342, 362, 363), (342, 341, 361, 362), (341, 340, 360, 361), (340, 339, 359, 360), (339, 338, 358, 359), (338, 337, 357, 358), (337, 336, 356, 357), (336, 335, 355, 356), (335, 334, 354, 355), (334, 333, 353, 354), (333, 332, 352, 353), (332, 331, 351, 352), (331, 330, 350, 351), (330, 329, 349, 350), (329, 328, 348, 349), (328, 327, 347, 348), (327, 326, 346, 347), (326, 325, 345, 346), (325, 324, 344, 345), (24, 323, 343, 26), (323, 322, 342, 343), (322, 321, 341, 342), (321, 320, 340, 341), (320, 319, 339, 340), (319, 318, 338, 339), (318, 317, 337, 338), (317, 316, 336, 337), (316, 315, 335, 336), (315, 314, 334, 335), (314, 313, 333, 334), (313, 312, 332, 333), (312, 311, 331, 332), (311, 310, 330, 331), (310, 309, 329, 330), (309, 308, 328, 329), (308, 307, 327, 328), (307, 306, 326, 327), (306, 305, 325, 326), (305, 304, 324, 325), (22, 303, 323, 24), (303, 302, 322, 323), (302, 301, 321, 322), (301, 300, 320, 321), (300, 299, 319, 320), (299, 298, 318, 319), (298, 297, 317, 318), (297, 296, 316, 317), (296, 295, 315, 316), (295, 294, 314, 315), (294, 293, 313, 314), (293, 292, 312, 313), (292, 291, 311, 312), (291, 290, 310, 311), (290, 289, 309, 310), (289, 288, 308, 309), (288, 287, 307, 308), (287, 286, 306, 307), (286, 285, 305, 306), (285, 284, 304, 305), (20, 283, 303, 22), (283, 282, 302, 303), (282, 281, 301, 302), (281, 280, 300, 301), (280, 279, 299, 300), (279, 278, 298, 299), (278, 277, 297, 298), (277, 276, 296, 297), (276, 275, 295, 296), (275, 274, 294, 295), (274, 273, 293, 294), (273, 272, 292, 293), (272, 271, 291, 292), (271, 270, 290, 291), (270, 269, 289, 290), (269, 268, 288, 289), (268, 267, 287, 288), (267, 266, 286, 287), (266, 265, 285, 286), (265, 264, 284, 285), (18, 263, 283, 20), (263, 262, 282, 283), (262, 261, 281, 282), (261, 260, 280, 281), (260, 259, 279, 280), (259, 258, 278, 279), (258, 257, 277, 278), (257, 256, 276, 277), (256, 255, 275, 276), (255, 254, 274, 275), (254, 253, 273, 274), (253, 252, 272, 273), (252, 251, 271, 272), (251, 250, 270, 271), (250, 249, 269, 270), (249, 248, 268, 269), (248, 247, 267, 268), (247, 246, 266, 267), (246, 245, 265, 266), (245, 244, 264, 265), (16, 243, 263, 18), (243, 242, 262, 263), (242, 241, 261, 262), (241, 240, 260, 261), (240, 239, 259, 260), (239, 238, 258, 259), (238, 237, 257, 258), (237, 236, 256, 257), (236, 235, 255, 256), (235, 234, 254, 255), (234, 233, 253, 254), (233, 232, 252, 253), (232, 231, 251, 252), (231, 230, 250, 251), (230, 229, 249, 250), (229, 228, 248, 249), (228, 227, 247, 248), (227, 226, 246, 247), (226, 225, 245, 246), (225, 224, 244, 245), (14, 223, 243, 16), (223, 222, 242, 243), (222, 221, 241, 242), (221, 220, 240, 241), (220, 219, 239, 240), (219, 218, 238, 239), (218, 217, 237, 238), (217, 216, 236, 237), (216, 215, 235, 236), (215, 214, 234, 235), (214, 213, 233, 234), (213, 212, 232, 233), (212, 211, 231, 232), (211, 210, 230, 231), (210, 209, 229, 230), (209, 208, 228, 229), (208, 207, 227, 228), (207, 206, 226, 227), (206, 205, 225, 226), (205, 204, 224, 225), (12, 203, 223, 14), (203, 202, 222, 223), (202, 201, 221, 222), (201, 200, 220, 221), (200, 199, 219, 220), (199, 198, 218, 219), (198, 197, 217, 218), (197, 196, 216, 217), (196, 195, 215, 216), (195, 194, 214, 215), (194, 193, 213, 214), (193, 192, 212, 213), (192, 191, 211, 212), (191, 190, 210, 211), (190, 189, 209, 210), (189, 188, 208, 209), (188, 187, 207, 208), (187, 186, 206, 207), (186, 185, 205, 206), (185, 184, 204, 205), (10, 183, 203, 12), (183, 182, 202, 203), (182, 181, 201, 202), (181, 180, 200, 201), (180, 179, 199, 200), (179, 178, 198, 199), (178, 177, 197, 198), (177, 176, 196, 197), (176, 175, 195, 196), (175, 174, 194, 195), (174, 173, 193, 194), (173, 172, 192, 193), (172, 171, 191, 192), (171, 170, 190, 191), (170, 169, 189, 190), (169, 168, 188, 189), (168, 167, 187, 188), (167, 166, 186, 187), (166, 165, 185, 186), (165, 164, 184, 185), (8, 163, 183, 10), (163, 162, 182, 183), (162, 161, 181, 182), (161, 160, 180, 181), (160, 159, 179, 180), (159, 158, 178, 179), (158, 157, 177, 178), (157, 156, 176, 177), (156, 155, 175, 176), (155, 154, 174, 175), (154, 153, 173, 174), (153, 152, 172, 173), (152, 151, 171, 172), (151, 150, 170, 171), (150, 149, 169, 170), (149, 148, 168, 169), (148, 147, 167, 168), (147, 146, 166, 167), (146, 145, 165, 166), (145, 144, 164, 165), (6, 143, 163, 8), (143, 142, 162, 163), (142, 141, 161, 162), (141, 140, 160, 161), (140, 139, 159, 160), (139, 138, 158, 159), (138, 137, 157, 158), (137, 136, 156, 157), (136, 135, 155, 156), (135, 134, 154, 155), (134, 133, 153, 154), (133, 132, 152, 153), (132, 131, 151, 152), (131, 130, 150, 151), (130, 129, 149, 150), (129, 128, 148, 149), (128, 127, 147, 148), (127, 126, 146, 147), (126, 125, 145, 146), (125, 124, 144, 145), (4, 123, 143, 6), (123, 122, 142, 143), (122, 121, 141, 142), (121, 120, 140, 141), (120, 119, 139, 140), (119, 118, 138, 139), (118, 117, 137, 138), (117, 116, 136, 137), (116, 115, 135, 136), (115, 114, 134, 135), (114, 113, 133, 134), (113, 112, 132, 133), (112, 111, 131, 132), (111, 110, 130, 131), (110, 109, 129, 130), (109, 108, 128, 129), (108, 107, 127, 128), (107, 106, 126, 127), (106, 105, 125, 126), (105, 104, 124, 125), (2, 103, 123, 4), (103, 102, 122, 123), (102, 101, 121, 122), (101, 100, 120, 121), (100, 99, 119, 120), (99, 98, 118, 119), (98, 97, 117, 118), (97, 96, 116, 117), (96, 95, 115, 116), (95, 94, 114, 115), (94, 93, 113, 114), (93, 92, 112, 113), (92, 91, 111, 112), (91, 90, 110, 111), (90, 89, 109, 110), (89, 88, 108, 109), (88, 87, 107, 108), (87, 86, 106, 107), (86, 85, 105, 106), (85, 84, 104, 105), (0, 64, 103, 2), (64, 65, 102, 103), (65, 66, 101, 102), (66, 67, 100, 101), (67, 68, 99, 100), (68, 69, 98, 99), (69, 70, 97, 98), (70, 71, 96, 97), (71, 72, 95, 96), (72, 73, 94, 95), (73, 74, 93, 94), (74, 75, 92, 93), (75, 76, 91, 92), (76, 77, 90, 91), (77, 78, 89, 90), (78, 79, 88, 89), (79, 80, 87, 88), (80, 81, 86, 87), (81, 82, 85, 86), (82, 83, 84, 85)])
me_cylinder.materials.append(mat_material_003)
me_cylinder.use_remesh_preserve_volume = False
me_cylinder.use_remesh_preserve_attributes = False
me_cylinder.use_mirror_vertex_groups = False
me_cylinder.update()
me_cube_050 = bpy.data.meshes.new('Cube.050')
me_cube_050.from_pydata([(0.6197, 0.27, 64.24), (0.7934, 0.1812, 62.06), (0.8976, 0.04773, 57.48), (0.9166, -0.03314, 53.1), (-0.2497, 0.3695, 65.93), (-0.6003, -0.2748, 32.79), (0.7965, -0.1525, 44.63), (-0.8973, 0.04637, 57.29), (-0.6133, 0.2722, 64.36), (-0.4724, 0.3159, 65.35), (1.989e-06, 0.09211, 65.45), (2.362e-07, 0.332, 66.91), (0.2794, -0.1643, 50.35), (-0.04876, 0.3992, 65.8), (0.4626, 0.3181, 65.42), (-0.8029, -0.1471, 45.62), (0.4055, 0.1517, 65.55), (-0.2321, -0.3946, 20.77), (-0.811, 0.1647, 61.69), (0.574, -0.2876, 31.5), (-0.917, -0.03097, 52.9), (-0.331, 0.245, 66.38), (-0.3964, 0.1584, 65.59), (-0.4498, 0.03431, 62.18), (-0.3883, -0.1196, 53.87), (0.2022, 0.3767, 65.96), (-1.635e-07, 0.2433, 67.29), (0.2139, -0.3965, 20.89), (0.005562, 0.008848, 62.9), (0.0008778, 0.1652, 66.66), (0.0001631, 0.2568, 67.16), (-2.777e-07, -0.1262, 53.21), (-0.07862, 0.3584, 66.45), (-0.2599, 0.2865, 66.49), (0.3143, 0.2688, 66.44), (0.4589, -0.007559, 60.33), (0.2623, 0.292, 66.6), (0.3281, 0.2486, 66.5), (0.3959, 0.1581, 65.53), (0.4493, 0.03447, 61.66), (0.401, -0.1101, 53.25), (-0.401, -0.1101, 53.25), (-0.4493, 0.03447, 61.66), (-0.3959, 0.1581, 65.53), (-0.3119, 0.2624, 66.56)], [], [(33, 8, 21), (18, 23, 22), (20, 24, 23), (5, 17, 24), (43, 18, 44), (42, 7, 43), (41, 20, 42), (38, 10, 26), (34, 30, 16), (19, 27, 31), (27, 17, 31), (32, 33, 30), (14, 34, 0), (22, 29, 30), (1, 16, 2), (16, 28, 35), (2, 35, 3), (35, 28, 12), (24, 12, 28), (3, 12, 6), (6, 12, 19), (36, 11, 25), (14, 36, 25), (44, 9, 4), (11, 44, 4), (1, 38, 37), (10, 43, 26), (2, 39, 38), (3, 40, 39), (40, 31, 10), (31, 41, 10), (11, 4, 13), (17, 27, 12), (22, 28, 29), (15, 41, 17, 5), (22, 21, 8, 18), (33, 32, 4, 9), (40, 19, 31), (41, 15, 20), (39, 40, 10), (43, 7, 18), (38, 39, 10), (37, 38, 26), (36, 37, 26), (15, 5, 24), (20, 15, 24), (18, 7, 23), (13, 4, 32), (19, 12, 27), (13, 32, 25), (34, 25, 32, 30), (14, 25, 34), (16, 1, 0, 34), (37, 36, 14, 0), (16, 30, 29), (16, 29, 28), (2, 16, 35), (3, 35, 12), (25, 11, 13), (36, 26, 11), (0, 1, 37), (1, 2, 38), (2, 3, 39), (3, 6, 40), (6, 19, 40), (31, 17, 41), (42, 20, 7), (10, 41, 42), (10, 42, 43), (44, 18, 8), (26, 43, 44), (44, 8, 9), (11, 26, 44), (24, 17, 12), (23, 24, 28), (7, 20, 23), (22, 23, 28), (21, 22, 30), (33, 21, 30), (9, 8, 33)])
me_cube_050.materials.append(mat_material_010)
me_cube_050.use_remesh_preserve_volume = False
me_cube_050.use_remesh_preserve_attributes = False
me_cube_050.use_mirror_vertex_groups = False
me_cube_050.update()
me_cube_049 = bpy.data.meshes.new('Cube.049')
me_cube_049.from_pydata([(0.6197, 0.27, 64.24), (0.7934, 0.1812, 62.06), (0.8976, 0.04773, 57.48), (0.9166, -0.03314, 53.1), (-0.2497, 0.3695, 65.93), (-0.6003, -0.2748, 32.79), (0.7965, -0.1525, 44.63), (-0.8973, 0.04637, 57.29), (-0.6133, 0.2722, 64.36), (-0.4724, 0.3159, 65.35), (1.989e-06, 0.09211, 65.45), (2.362e-07, 0.332, 66.91), (0.2794, -0.1643, 50.35), (-0.04876, 0.3992, 65.8), (0.4626, 0.3181, 65.42), (-0.8029, -0.1471, 45.62), (0.4055, 0.1517, 65.55), (-0.2321, -0.3946, 20.77), (-0.811, 0.1647, 61.69), (0.574, -0.2876, 31.5), (-0.917, -0.03097, 52.9), (-0.331, 0.245, 66.38), (-0.3964, 0.1584, 65.59), (-0.4498, 0.03431, 62.18), (-0.3883, -0.1196, 53.87), (0.2022, 0.3767, 65.96), (-1.635e-07, 0.2433, 67.29), (0.2139, -0.3965, 20.89), (0.005562, 0.008848, 62.9), (0.0008778, 0.1652, 66.66), (0.0001631, 0.2568, 67.16), (-2.777e-07, -0.1262, 53.21), (-0.07862, 0.3584, 66.45), (-0.2599, 0.2865, 66.49), (0.3143, 0.2688, 66.44), (0.4589, -0.007559, 60.33), (0.2623, 0.292, 66.6), (0.3281, 0.2486, 66.5), (0.3959, 0.1581, 65.53), (0.4493, 0.03447, 61.66), (0.401, -0.1101, 53.25), (-0.401, -0.1101, 53.25), (-0.4493, 0.03447, 61.66), (-0.3959, 0.1581, 65.53), (-0.3119, 0.2624, 66.56)], [], [(33, 8, 21), (18, 23, 22), (20, 24, 23), (5, 17, 24), (43, 18, 44), (42, 7, 43), (41, 20, 42), (38, 10, 26), (34, 30, 16), (19, 27, 31), (27, 17, 31), (32, 33, 30), (14, 34, 0), (22, 29, 30), (1, 16, 2), (16, 28, 35), (2, 35, 3), (35, 28, 12), (24, 12, 28), (3, 12, 6), (6, 12, 19), (36, 11, 25), (14, 36, 25), (44, 9, 4), (11, 44, 4), (1, 38, 37), (10, 43, 26), (2, 39, 38), (3, 40, 39), (40, 31, 10), (31, 41, 10), (11, 4, 13), (17, 27, 12), (22, 28, 29), (15, 41, 17, 5), (22, 21, 8, 18), (33, 32, 4, 9), (40, 19, 31), (41, 15, 20), (39, 40, 10), (43, 7, 18), (38, 39, 10), (37, 38, 26), (36, 37, 26), (15, 5, 24), (20, 15, 24), (18, 7, 23), (13, 4, 32), (19, 12, 27), (13, 32, 25), (34, 25, 32, 30), (14, 25, 34), (16, 1, 0, 34), (37, 36, 14, 0), (16, 30, 29), (16, 29, 28), (2, 16, 35), (3, 35, 12), (25, 11, 13), (36, 26, 11), (0, 1, 37), (1, 2, 38), (2, 3, 39), (3, 6, 40), (6, 19, 40), (31, 17, 41), (42, 20, 7), (10, 41, 42), (10, 42, 43), (44, 18, 8), (26, 43, 44), (44, 8, 9), (11, 26, 44), (24, 17, 12), (23, 24, 28), (7, 20, 23), (22, 23, 28), (21, 22, 30), (33, 21, 30), (9, 8, 33)])
me_cube_049.materials.append(mat_material_011)
me_cube_049.use_remesh_preserve_volume = False
me_cube_049.use_remesh_preserve_attributes = False
me_cube_049.use_mirror_vertex_groups = False
me_cube_049.update()
me_cube_054 = bpy.data.meshes.new('Cube.054')
me_cube_054.from_pydata([(0.6197, 0.27, 64.24), (0.7934, 0.1812, 62.06), (0.8976, 0.04773, 57.48), (0.9169, -0.03015, 52.88), (-0.107, -0.393, 20.93), (-0.2497, 0.3695, 65.93), (0.8349, -0.1188, 47.44), (0.4821, -0.3037, 29.89), (-0.6642, -0.241, 36.65), (-0.8973, 0.04637, 57.29), (-0.6133, 0.2722, 64.36), (-0.4724, 0.3159, 65.35), (1.716e-07, -0.06149, 57.98), (2.362e-07, 0.332, 66.91), (-0.04876, 0.3992, 65.8), (0.4626, 0.3181, 65.42), (-0.844, -0.1093, 48.14), (0.4055, 0.1517, 65.55), (-0.4418, -0.02528, 59.31), (-0.811, 0.1647, 61.69), (0.7063, -0.2149, 39.01), (-0.9169, -0.03018, 53.0), (-0.331, 0.245, 66.38), (-0.3964, 0.1584, 65.59), (-0.444, -0.02671, 60.03), (0.2022, 0.3767, 65.96), (1.615e-06, 0.1089, 65.76), (-1.635e-07, 0.2433, 67.29), (0.07778, -0.3963, 20.68), (0.005562, 0.008848, 62.9), (0.0008778, 0.1652, 66.66), (0.0001631, 0.2568, 67.16), (-0.07862, 0.3584, 66.45), (-0.2599, 0.2865, 66.49), (0.3143, 0.2688, 66.44), (0.4589, -0.007559, 60.33), (0.3801, -0.1631, 49.78), (-0.1643, -0.1823, 48.48), (0.2623, 0.292, 66.6), (0.3281, 0.2486, 66.5), (0.3959, 0.1581, 65.53), (0.4493, 0.03447, 61.66), (0.3057, -0.1271, 52.7), (-0.3959, 0.1581, 65.53), (-0.3119, 0.2624, 66.56)], [], [(33, 10, 22), (19, 24, 23), (43, 19, 44), (18, 9, 43), (41, 12, 26), (40, 26, 27), (34, 31, 17), (32, 33, 31), (15, 34, 0), (23, 30, 31), (1, 17, 2), (17, 29, 35), (2, 35, 3), (3, 35, 6), (35, 29, 36), (24, 37, 29), (6, 36, 20), (20, 36, 7), (8, 4, 37), (38, 13, 25), (15, 38, 25), (44, 11, 5), (13, 44, 5), (1, 40, 39), (26, 43, 27), (2, 41, 40), (3, 42, 41), (12, 18, 26), (8, 16, 18), (7, 28, 42), (4, 8, 42), (42, 18, 12), (13, 5, 14), (4, 28, 37), (23, 29, 30), (33, 32, 5, 11), (23, 22, 10, 19), (42, 28, 4), (18, 16, 21), (41, 42, 12), (43, 9, 19), (40, 41, 26), (39, 40, 27), (38, 39, 27), (36, 29, 37), (21, 16, 24), (19, 9, 24), (14, 5, 32), (14, 32, 25), (34, 25, 32, 31), (15, 25, 34), (17, 1, 0, 34), (37, 24, 16, 8), (17, 31, 30), (17, 30, 29), (2, 17, 35), (6, 35, 36), (39, 38, 15, 0), (7, 36, 28), (36, 37, 28), (25, 13, 14), (38, 27, 13), (0, 1, 39), (1, 2, 40), (2, 3, 41), (3, 6, 42), (6, 20, 42), (42, 8, 18), (20, 7, 42), (18, 21, 9), (26, 18, 43), (44, 19, 10), (27, 43, 44), (44, 10, 11), (13, 27, 44), (9, 21, 24), (23, 24, 29), (22, 23, 31), (33, 22, 31), (11, 10, 33)])
me_cube_054.materials.append(mat_material_007)
me_cube_054.use_remesh_preserve_volume = False
me_cube_054.use_remesh_preserve_attributes = False
me_cube_054.use_mirror_vertex_groups = False
me_cube_054.update()
me_cube_053 = bpy.data.meshes.new('Cube.053')
me_cube_053.from_pydata([(0.6257, 0.2653, 63.15), (0.7882, 0.1847, 61.75), (0.8956, 0.05251, 57.74), (0.9168, -0.02991, 52.82), (0.4706, 0.3149, 63.9), (-0.5628, 0.2922, 63.39), (-0.002713, -0.06005, 58.1), (0.01242, 0.3418, 64.97), (0.1975, -0.1825, 48.35), (-0.732, -0.1696, 43.4), (-0.4824, -0.2711, 33.0), (-0.8982, 0.04632, 57.3), (-0.7665, 0.2007, 61.8), (0.5135, -0.2602, 34.48), (-0.9153, -0.04062, 52.54), (0.3937, 0.1707, 64.94), (0.4476, 0.003956, 61.35), (-0.1368, 0.3927, 64.0), (-0.289, 0.2784, 64.93), (-0.4401, 0.003692, 60.56), (0.8398, -0.1113, 48.17), (-0.1335, -0.3959, 20.67), (-0.83, 0.1453, 60.93), (-0.2906, 0.2805, 64.79), (-0.4395, 0.002865, 61.2), (0.2839, 0.2832, 65.0), (0.4371, 0.004179, 60.63), (-0.2222, -0.1698, 48.21), (-0.001598, 0.07223, 64.24), (-0.002698, 0.1608, 65.7), (-0.003955, 0.2297, 65.91), (0.1343, -0.3956, 20.57), (0.0006239, 0.05934, 64.19), (-0.4085, 0.1434, 64.52), (-0.00296, 0.1802, 65.81), (-0.002492, 0.2634, 65.61), (0.09348, 0.3935, 63.93), (0.3205, 0.2545, 65.03), (-0.3592, 0.2194, 64.91), (-0.1769, -0.1171, 55.52), (0.3508, 0.2222, 65.14), (-0.3579, 0.2228, 64.99), (0.4032, 0.1418, 64.56), (0.3532, -0.1595, 48.3), (-0.4084, 0.142, 64.4)], [], [(22, 24, 33), (10, 21, 39), (19, 11, 44), (21, 10, 27), (43, 31, 27), (26, 6, 28), (42, 28, 29), (44, 12, 41), (15, 32, 16), (37, 34, 15), (22, 12, 11), (17, 23, 35), (4, 37, 0), (5, 38, 23), (2, 16, 3), (3, 16, 20), (14, 39, 24), (20, 8, 13), (21, 31, 8), (18, 5, 17), (7, 18, 17), (40, 30, 25), (0, 40, 25), (41, 5, 18), (30, 41, 18), (1, 42, 40), (2, 26, 42), (28, 44, 29), (6, 19, 28), (43, 27, 6), (20, 43, 26), (27, 14, 19), (13, 31, 43), (29, 30, 40, 42), (24, 39, 32), (33, 32, 34), (35, 38, 34), (27, 9, 14), (19, 14, 11), (44, 11, 12), (42, 26, 28), (33, 38, 12, 22), (41, 12, 5), (16, 39, 8), (14, 9, 39), (11, 14, 24), (22, 11, 24), (37, 36, 17, 35), (17, 5, 23), (4, 36, 37), (15, 1, 0, 37), (35, 23, 38), (16, 2, 1, 15), (35, 34, 37), (38, 33, 34), (41, 30, 29, 44), (15, 34, 32), (16, 32, 39), (20, 16, 8), (13, 8, 31), (4, 25, 7), (4, 7, 36), (36, 7, 17), (25, 30, 7), (4, 0, 25), (0, 1, 40), (1, 2, 42), (2, 3, 26), (3, 20, 26), (26, 43, 6), (6, 27, 19), (20, 13, 43), (31, 21, 27), (27, 10, 9), (28, 19, 44), (7, 30, 18), (39, 21, 8), (9, 10, 39), (33, 24, 32), (5, 12, 38)])
_ca = me_cube_053.color_attributes.new('Col', 'BYTE_COLOR', 'CORNER')
_ca.data.foreach_set('color', [1.0, 1.0, 1.0, 1.0, 1.0, 1.0, 1.0, 1.0, 1.0, 1.0, 1.0, 1.0, 1.0, 1.0, 1.0, 1.0, 1.0, 1.0, 1.0, 1.0, 1.0, 1.0, 1.0, 1.0, 1.0, 1.0, 1.0, 1.0, 1.0, 1.0, 1.0, 1.0, 1.0, 1.0, 1.0, 1.0, 1.0, 1.0, 1.0, 1.0, 1.0, 1.0, 1.0, 1.0, 1.0, 1.0, 1.0, 1.0, 1.0, 1.0, 1.0, 1.0, 1.0, 1.0, 1.0, 1.0, 1.0, 1.0, 1.0, 1.0, 1.0, 1.0, 1.0, 1.0, 1.0, 1.0, 1.0, 1.0, 1.0, 1.0, 1.0, 1.0, 1.0, 1.0, 1.0, 1.0, 1.0, 1.0, 1.0, 1.0, 1.0, 1.0, 1.0, 1.0, 1.0, 1.0, 1.0, 1.0, 1.0, 1.0, 1.0, 1.0, 1.0, 1.0, 1.0, 1.0, 1.0, 1.0, 1.0, 1.0, 1.0, 1.0, 1.0, 1.0, 1.0, 1.0, 1.0, 1.0, 1.0, 1.0, 1.0, 1.0, 1.0, 1.0, 1.0, 1.0, 1.0, 1.0, 1.0, 1.0, 1.0, 1.0, 1.0, 1.0, 1.0, 1.0, 1.0, 1.0, 1.0, 1.0, 1.0, 1.0, 1.0, 1.0, 1.0, 1.0, 1.0, 1.0, 1.0, 1.0, 1.0, 1.0, 1.0, 1.0, 1.0, 1.0, 1.0, 1.0, 1.0, 1.0, 1.0, 1.0, 1.0, 1.0, 1.0, 1.0, 1.0, 1.0, 1.0, 1.0, 1.0, 1.0, 1.0, 1.0, 1.0, 1.0, 1.0, 1.0, 1.0, 1.0, 1.0, 1.0, 1.0, 1.0, 1.0, 1.0, 1.0, 1.0, 1.0, 1.0, 1.0, 1.0, 1.0, 1.0, 1.0, 1.0, 1.0, 1.0, 1.0, 1.0, 1.0, 1.0, 1.0, 1.0, 1.0, 1.0, 1.0, 1.0, 1.0, 1.0, 1.0, 1.0, 1.0, 1.0, 1.0, 1.0, 1.0, 1.0, 1.0, 1.0, 1.0, 1.0, 1.0, 1.0, 1.0, 1.0, 1.0, 1.0, 1.0, 1.0, 1.0, 1.0, 1.0, 1.0, 1.0, 1.0, 1.0, 1.0, 1.0, 1.0, 1.0, 1.0, 1.0, 1.0, 1.0, 1.0, 1.0, 1.0, 1.0, 1.0, 1.0, 1.0, 1.0, 1.0, 1.0, 1.0, 1.0, 1.0, 1.0, 1.0, 1.0, 1.0, 1.0, 1.0, 1.0, 1.0, 1.0, 1.0, 1.0, 1.0, 1.0, 1.0, 1.0, 1.0, 1.0, 1.0, 1.0, 1.0, 1.0, 1.0, 1.0, 1.0, 1.0, 1.0, 1.0, 1.0, 1.0, 1.0, 1.0, 1.0, 1.0, 1.0, 1.0, 1.0, 1.0, 1.0, 1.0, 1.0, 1.0, 1.0, 1.0, 1.0, 1.0, 1.0, 1.0, 1.0, 1.0, 1.0, 1.0, 1.0, 1.0, 1.0, 1.0, 1.0, 1.0, 1.0, 1.0, 1.0, 1.0, 1.0, 1.0, 1.0, 1.0, 1.0, 1.0, 1.0, 1.0, 1.0, 1.0, 1.0, 1.0, 1.0, 1.0, 1.0, 1.0, 1.0, 1.0, 1.0, 1.0, 1.0, 1.0, 1.0, 1.0, 1.0, 1.0, 1.0, 1.0, 1.0, 1.0, 1.0, 1.0, 1.0, 1.0, 1.0, 1.0, 1.0, 1.0, 1.0, 1.0, 1.0, 1.0, 1.0, 1.0, 1.0, 1.0, 1.0, 1.0, 1.0, 1.0, 1.0, 1.0, 1.0, 1.0, 1.0, 1.0, 1.0, 1.0, 1.0, 1.0, 1.0, 1.0, 1.0, 1.0, 1.0, 1.0, 1.0, 1.0, 1.0, 1.0, 1.0, 1.0, 1.0, 1.0, 1.0, 1.0, 1.0, 1.0, 1.0, 1.0, 1.0, 1.0, 1.0, 1.0, 1.0, 1.0, 1.0, 1.0, 1.0, 1.0, 1.0, 1.0, 1.0, 1.0, 1.0, 1.0, 1.0, 1.0, 1.0, 1.0, 1.0, 1.0, 1.0, 1.0, 1.0, 1.0, 1.0, 1.0, 1.0, 1.0, 1.0, 1.0, 1.0, 1.0, 1.0, 1.0, 1.0, 1.0, 1.0, 1.0, 1.0, 1.0, 1.0, 1.0, 1.0, 1.0, 1.0, 1.0, 1.0, 1.0, 1.0, 1.0, 1.0, 1.0, 1.0, 1.0, 1.0, 1.0, 1.0, 1.0, 1.0, 1.0, 1.0, 1.0, 1.0, 1.0, 1.0, 1.0, 1.0, 1.0, 1.0, 1.0, 1.0, 1.0, 1.0, 1.0, 1.0, 1.0, 1.0, 1.0, 1.0, 1.0, 1.0, 1.0, 1.0, 1.0, 1.0, 1.0, 1.0, 1.0, 1.0, 1.0, 1.0, 1.0, 1.0, 1.0, 1.0, 1.0, 1.0, 1.0, 1.0, 1.0, 1.0, 1.0, 1.0, 1.0, 1.0, 1.0, 1.0, 1.0, 1.0, 1.0, 1.0, 1.0, 1.0, 1.0, 1.0, 1.0, 1.0, 1.0, 1.0, 1.0, 1.0, 1.0, 1.0, 1.0, 1.0, 1.0, 1.0, 1.0, 1.0, 1.0, 1.0, 1.0, 1.0, 1.0, 1.0, 1.0, 1.0, 1.0, 1.0, 1.0, 1.0, 1.0, 1.0, 1.0, 1.0, 1.0, 1.0, 1.0, 1.0, 1.0, 1.0, 1.0, 1.0, 1.0, 1.0, 1.0, 1.0, 1.0, 1.0, 1.0, 1.0, 1.0, 1.0, 1.0, 1.0, 1.0, 1.0, 1.0, 1.0, 1.0, 1.0, 1.0, 1.0, 1.0, 1.0, 1.0, 1.0, 1.0, 1.0, 1.0, 1.0, 1.0, 1.0, 1.0, 1.0, 1.0, 1.0, 1.0, 1.0, 1.0, 1.0, 1.0, 1.0, 1.0, 1.0, 1.0, 1.0, 1.0, 1.0, 1.0, 1.0, 1.0, 1.0, 1.0, 1.0, 1.0, 1.0, 1.0, 1.0, 1.0, 1.0, 1.0, 1.0, 1.0, 1.0, 1.0, 1.0, 1.0, 1.0, 1.0, 1.0, 1.0, 1.0, 1.0, 1.0, 1.0, 1.0, 1.0, 1.0, 1.0, 1.0, 1.0, 1.0, 1.0, 1.0, 1.0, 1.0, 1.0, 1.0, 1.0, 1.0, 1.0, 1.0, 1.0, 1.0, 1.0, 1.0, 1.0, 1.0, 1.0, 1.0, 1.0, 1.0, 1.0, 1.0, 1.0, 1.0, 1.0, 1.0, 1.0, 1.0, 1.0, 1.0, 1.0, 1.0, 1.0, 1.0, 1.0, 1.0, 1.0, 1.0, 1.0, 1.0, 1.0, 1.0, 1.0, 1.0, 1.0, 1.0, 1.0, 1.0, 1.0, 1.0, 1.0, 1.0, 1.0, 1.0, 1.0, 1.0, 1.0, 1.0, 1.0, 1.0, 1.0, 1.0, 1.0, 1.0, 1.0, 1.0, 1.0, 1.0, 1.0, 1.0, 1.0, 1.0, 1.0, 1.0, 1.0, 1.0, 1.0, 1.0, 1.0, 1.0, 1.0, 1.0, 1.0, 1.0, 1.0, 1.0, 1.0, 1.0, 1.0, 1.0, 1.0, 1.0, 1.0, 1.0, 1.0, 1.0, 1.0, 1.0, 1.0, 1.0, 1.0, 1.0, 1.0, 1.0, 1.0, 1.0, 1.0, 1.0, 1.0, 1.0, 1.0, 1.0, 1.0, 1.0, 1.0, 1.0, 1.0, 1.0, 1.0, 1.0, 1.0, 1.0, 1.0, 1.0, 1.0, 1.0, 1.0, 1.0, 1.0, 1.0, 1.0, 1.0, 1.0, 1.0, 1.0, 1.0, 1.0, 1.0, 1.0, 1.0, 1.0, 1.0, 1.0, 1.0, 1.0, 1.0, 1.0, 1.0, 1.0, 1.0, 1.0, 1.0, 1.0, 1.0, 1.0, 1.0, 1.0, 1.0, 1.0, 1.0, 1.0, 1.0, 1.0, 1.0, 1.0, 1.0, 1.0, 1.0, 1.0, 1.0, 1.0, 1.0, 1.0, 1.0, 1.0, 1.0, 1.0, 1.0, 1.0, 1.0, 1.0, 1.0, 1.0, 1.0, 1.0, 1.0, 1.0, 1.0, 1.0, 1.0, 1.0, 1.0, 1.0, 1.0, 1.0, 1.0, 1.0, 1.0, 1.0, 1.0, 1.0, 1.0, 1.0, 1.0, 1.0, 1.0, 1.0, 1.0, 1.0, 1.0, 1.0, 1.0, 1.0, 1.0, 1.0, 1.0, 1.0, 1.0, 1.0, 1.0, 1.0, 1.0, 1.0, 1.0, 1.0, 1.0, 1.0, 1.0, 1.0, 1.0, 1.0, 1.0, 1.0, 1.0, 1.0, 1.0, 1.0, 1.0, 1.0, 1.0, 1.0, 1.0, 1.0, 1.0, 1.0, 1.0, 1.0, 1.0, 1.0, 1.0, 1.0, 1.0, 1.0, 1.0, 1.0, 1.0, 1.0, 1.0, 1.0, 1.0, 1.0, 1.0, 1.0, 1.0, 1.0, 1.0, 1.0, 1.0, 1.0, 1.0, 1.0, 1.0, 1.0, 1.0, 1.0, 1.0, 1.0, 1.0, 1.0, 1.0, 1.0, 1.0, 1.0, 1.0, 1.0, 1.0, 1.0, 1.0, 1.0, 1.0, 1.0, 1.0, 1.0, 1.0, 1.0, 1.0, 1.0, 1.0, 1.0, 1.0, 1.0, 1.0, 1.0, 1.0, 1.0, 1.0, 1.0, 1.0, 1.0, 1.0, 1.0, 1.0, 1.0, 1.0, 1.0, 1.0, 1.0, 1.0, 1.0, 1.0, 1.0, 1.0, 1.0, 1.0, 1.0, 1.0, 1.0, 1.0, 1.0, 1.0, 1.0, 1.0, 1.0, 1.0, 1.0, 1.0, 1.0, 1.0, 1.0, 1.0, 1.0, 1.0, 1.0, 1.0, 1.0, 1.0, 1.0, 1.0, 1.0, 1.0, 1.0, 1.0, 1.0, 1.0, 1.0, 1.0, 1.0, 1.0, 1.0, 1.0])
me_cube_053.materials.append(mat_material_009)
me_cube_053.use_remesh_preserve_volume = False
me_cube_053.use_remesh_preserve_attributes = False
me_cube_053.use_mirror_vertex_groups = False
me_cube_053.update()
me_cube_052 = bpy.data.meshes.new('Cube.052')
me_cube_052.from_pydata([(-0.718, -0.1667, 154.9), (0.7181, 0.2392, 173.2), (0.8917, 0.1504, 171.0), (0.9966, 0.01593, 166.4), (1.015, -0.06083, 161.8), (-0.8187, -0.06335, 162.0), (-0.8005, 0.01334, 166.1), (-0.1513, 0.3387, 174.9), (-0.04271, -0.4264, 129.7), (0.9246, -0.158, 155.8), (-0.5149, 0.2413, 173.3), (-0.374, 0.2851, 174.3), (0.09834, 0.3011, 175.8), (0.2642, -0.1819, 161.2), (0.04958, 0.3684, 174.7), (0.561, 0.2873, 174.4), (0.5038, 0.1209, 174.5), (-0.3067, -0.1384, 162.3), (-0.4928, -0.2934, 143.2), (-0.7126, 0.1338, 170.6), (0.6781, -0.2989, 142.8), (-0.2326, 0.2142, 175.3), (-0.298, 0.1276, 174.5), (-0.3514, 0.003485, 171.1), (-0.2827, -0.155, 162.5), (0.3006, 0.3458, 174.9), (0.5034, -0.1384, 162.3), (0.09834, -0.1353, 164.3), (0.09834, 0.07812, 174.7), (0.09834, 0.2124, 176.2), (0.2387, -0.4261, 129.8), (0.1014, 0.008419, 172.8), (0.09922, 0.1344, 175.6), (0.0985, 0.226, 176.1), (0.01972, 0.3276, 175.4), (-0.1615, 0.2557, 175.4), (0.4127, 0.238, 175.4), (0.5527, -0.07635, 167.6), (0.3607, 0.2612, 175.5), (0.4265, 0.2178, 175.4), (0.4942, 0.1272, 174.5), (0.5476, 0.003647, 170.6), (-0.3509, 0.003647, 170.6), (-0.2975, 0.1272, 174.5), (-0.2135, 0.2315, 175.5)], [], [(35, 10, 21), (19, 23, 22), (5, 24, 23), (43, 19, 44), (42, 6, 43), (17, 5, 42), (30, 8, 27), (41, 27, 28), (40, 28, 29), (36, 33, 16), (34, 35, 33), (15, 36, 1), (22, 32, 33), (2, 16, 3), (16, 31, 37), (3, 37, 4), (24, 13, 31), (4, 37, 9), (9, 13, 20), (18, 8, 24), (38, 12, 25), (15, 38, 25), (44, 11, 7), (12, 44, 7), (2, 40, 39), (28, 43, 29), (3, 41, 40), (4, 26, 41), (27, 42, 28), (20, 30, 26), (8, 18, 17), (12, 7, 14), (8, 30, 13), (22, 31, 32), (35, 34, 7, 11), (22, 21, 10, 19), (17, 0, 5), (41, 26, 27), (43, 6, 19), (40, 41, 28), (39, 40, 29), (38, 39, 29), (0, 18, 24), (37, 31, 13), (19, 6, 23), (14, 7, 34), (14, 34, 25), (36, 25, 34, 33), (15, 25, 36), (16, 2, 1, 36), (39, 38, 15, 1), (16, 33, 32), (16, 32, 31), (3, 16, 37), (5, 0, 24), (9, 37, 13), (24, 8, 13), (20, 13, 30), (25, 12, 14), (38, 29, 12), (1, 2, 39), (2, 3, 40), (3, 4, 41), (4, 9, 26), (9, 20, 26), (17, 18, 0), (26, 30, 27), (27, 8, 17), (42, 5, 6), (27, 17, 42), (28, 42, 43), (44, 19, 10), (29, 43, 44), (44, 10, 11), (12, 29, 44), (23, 24, 31), (6, 5, 23), (22, 23, 31), (21, 22, 33), (35, 21, 33), (11, 10, 35)])
me_cube_052.materials.append(mat_material_008)
me_cube_052.use_remesh_preserve_volume = False
me_cube_052.use_remesh_preserve_attributes = False
me_cube_052.use_mirror_vertex_groups = False
me_cube_052.update()
me_cube_051 = bpy.data.meshes.new('Cube.051')
me_cube_051.from_pydata([(0.6197, 0.27, 64.24), (0.7934, 0.1812, 62.06), (0.8976, 0.04773, 57.48), (0.9166, -0.03314, 53.1), (-0.2497, 0.3695, 65.93), (-0.6003, -0.2748, 32.79), (0.7965, -0.1525, 44.63), (-0.8973, 0.04637, 57.29), (-0.6133, 0.2722, 64.36), (-0.4724, 0.3159, 65.35), (1.989e-06, 0.09211, 65.45), (2.362e-07, 0.332, 66.91), (0.2794, -0.1643, 50.35), (-0.04876, 0.3992, 65.8), (0.4626, 0.3181, 65.42), (-0.8029, -0.1471, 45.62), (0.4055, 0.1517, 65.55), (-0.2321, -0.3946, 20.77), (-0.811, 0.1647, 61.69), (0.574, -0.2876, 31.5), (-0.917, -0.03097, 52.9), (-0.331, 0.245, 66.38), (-0.3964, 0.1584, 65.59), (-0.4498, 0.03431, 62.18), (-0.3883, -0.1196, 53.87), (0.2022, 0.3767, 65.96), (-1.635e-07, 0.2433, 67.29), (0.2139, -0.3965, 20.89), (0.005562, 0.008848, 62.9), (0.0008778, 0.1652, 66.66), (0.0001631, 0.2568, 67.16), (-2.777e-07, -0.1262, 53.21), (-0.07862, 0.3584, 66.45), (-0.2599, 0.2865, 66.49), (0.3143, 0.2688, 66.44), (0.4589, -0.007559, 60.33), (0.2623, 0.292, 66.6), (0.3281, 0.2486, 66.5), (0.3959, 0.1581, 65.53), (0.4493, 0.03447, 61.66), (0.401, -0.1101, 53.25), (-0.401, -0.1101, 53.25), (-0.4493, 0.03447, 61.66), (-0.3959, 0.1581, 65.53), (-0.3119, 0.2624, 66.56)], [], [(33, 8, 21), (18, 23, 22), (20, 24, 23), (5, 17, 24), (43, 18, 44), (42, 7, 43), (41, 20, 42), (38, 10, 26), (34, 30, 16), (19, 27, 31), (27, 17, 31), (32, 33, 30), (14, 34, 0), (22, 29, 30), (1, 16, 2), (16, 28, 35), (2, 35, 3), (35, 28, 12), (24, 12, 28), (3, 12, 6), (6, 12, 19), (36, 11, 25), (14, 36, 25), (44, 9, 4), (11, 44, 4), (1, 38, 37), (10, 43, 26), (2, 39, 38), (3, 40, 39), (40, 31, 10), (31, 41, 10), (11, 4, 13), (17, 27, 12), (22, 28, 29), (15, 41, 17, 5), (22, 21, 8, 18), (33, 32, 4, 9), (40, 19, 31), (41, 15, 20), (39, 40, 10), (43, 7, 18), (38, 39, 10), (37, 38, 26), (36, 37, 26), (15, 5, 24), (20, 15, 24), (18, 7, 23), (13, 4, 32), (19, 12, 27), (13, 32, 25), (34, 25, 32, 30), (14, 25, 34), (16, 1, 0, 34), (37, 36, 14, 0), (16, 30, 29), (16, 29, 28), (2, 16, 35), (3, 35, 12), (25, 11, 13), (36, 26, 11), (0, 1, 37), (1, 2, 38), (2, 3, 39), (3, 6, 40), (6, 19, 40), (31, 17, 41), (42, 20, 7), (10, 41, 42), (10, 42, 43), (44, 18, 8), (26, 43, 44), (44, 8, 9), (11, 26, 44), (24, 17, 12), (23, 24, 28), (7, 20, 23), (22, 23, 28), (21, 22, 30), (33, 21, 30), (9, 8, 33)])
me_cube_051.materials.append(mat_material_012)
me_cube_051.use_remesh_preserve_volume = False
me_cube_051.use_remesh_preserve_attributes = False
me_cube_051.use_mirror_vertex_groups = False
me_cube_051.update()
me_cube_055 = bpy.data.meshes.new('Cube.055')
me_cube_055.from_pydata([(1.868, 0.6843, 24.2), (2.201, 0.4413, 26.4), (2.226, 0.3617, 27.6), (-1.35, -0.06503, 21.8), (-0.5503, -0.872, 3.385), (1.916, 0.702, 25.23), (2.136, 0.5712, 27.52), (2.154, 0.119, 24.15), (-1.268, -0.4872, 11.6), (-0.07596, 0.6519, 25.61), (0.01325, -0.05551, 24.46), (1.043, 0.2418, 28.91), (0.7864, 0.3825, 29.58), (-0.002227, -1.017, 3.36), (-0.7642, 0.3634, 27.15), (-0.6792, -0.8178, 4.679), (-1.405, -0.2617, 16.88), (-0.741, 0.3948, 28.73), (0.7999, 0.8182, 19.08), (-0.1697, 0.1871, 28.05), (-0.2578, -1.002, 3.901), (0.2523, -1.003, 3.887), (1.183, 0.8041, 18.93), (1.652, -0.3464, 14.98), (0.3246, 0.557, 29.84), (0.5304, -0.8777, 4.264), (-0.9309, -0.6988, 5.043), (0.01051, 0.3762, 29.17), (0.5009, 0.546, 28.41), (0.9901, -0.6658, 7.164), (0.9121, 0.2198, 30.39), (0.7748, 0.415, 31.13), (1.19, 0.8251, 19.08), (-0.005863, -0.8793, 3.265), (0.6354, -0.8338, 3.407), (1.523, 0.3981, 30.15), (0.802, 0.8038, 18.92), (1.551, 0.4415, 28.6), (1.022, -0.6537, 6.09), (0.2858, -0.09415, 25.3), (-0.1702, 0.192, 29.68), (0.009711, 0.3869, 30.71), (1.966, -0.155, 17.84)], [], [(32, 5, 0), (5, 9, 24), (28, 14, 9), (26, 8, 10), (15, 25, 29), (18, 9, 5), (13, 33, 34), (20, 4, 13), (15, 26, 4), (32, 0, 22), (1, 2, 7), (24, 6, 5), (35, 2, 6), (31, 35, 6), (2, 30, 7), (40, 39, 30), (7, 39, 23), (0, 36, 22), (9, 18, 0), (37, 28, 0), (1, 37, 0), (7, 42, 11), (10, 3, 19), (34, 33, 26), (10, 19, 11), (19, 14, 27), (8, 15, 29), (3, 39, 40), (17, 40, 41), (24, 17, 41), (18, 5, 32), (38, 29, 34), (25, 20, 21), (33, 13, 4), (38, 34, 26), (10, 8, 16), (19, 3, 14), (37, 11, 12), (28, 27, 14), (37, 12, 28), (0, 28, 9), (0, 18, 36), (16, 8, 39), (17, 3, 40), (34, 29, 25), (15, 8, 26), (25, 15, 20), (1, 0, 5, 6), (20, 15, 4), (21, 13, 34, 25), (14, 17, 9), (11, 37, 1, 7), (1, 6, 2), (42, 7, 23), (38, 42, 23), (24, 31, 6), (2, 35, 30), (35, 31, 30), (7, 30, 39), (3, 16, 39), (23, 39, 29), (39, 8, 29), (28, 12, 27), (27, 12, 11, 19), (38, 10, 42), (10, 16, 3), (11, 42, 10), (26, 33, 4), (38, 26, 10), (30, 31, 41, 40), (31, 24, 41), (24, 9, 17), (38, 23, 29), (3, 17, 14), (21, 20, 13), (32, 22, 18), (18, 22, 36)])
me_cube_055.materials.append(mat_material_005)
me_cube_055.use_remesh_preserve_volume = False
me_cube_055.use_remesh_preserve_attributes = False
me_cube_055.use_mirror_vertex_groups = False
me_cube_055.update()
me_cube_056 = bpy.data.meshes.new('Cube.056')
me_cube_056.from_pydata([(1.048, 0.513, 24.8), (1.51, -0.01493, 20.29), (-0.8928, 1.003, 14.85), (1.526, -0.09683, 16.97), (-0.7389, -0.7963, 3.429), (-1.884, -0.09269, 17.44), (-1.741, 0.7959, 22.03), (-0.4943, 0.4486, 25.92), (-0.7112, 0.1808, 24.37), (0.3985, -0.1963, 19.49), (-0.3179, 0.1594, 25.67), (-0.002227, -1.017, 3.36), (-1.999, 0.2893, 21.96), (-1.957, 0.5645, 22.85), (1.445, -0.3181, 14.62), (-0.7661, -0.7815, 4.928), (-2.001, 0.3065, 23.55), (-1.964, 0.5626, 24.28), (0.4283, 0.2647, 26.13), (-1.285, 0.4828, 25.07), (-0.2578, -1.002, 3.901), (0.2523, -1.003, 3.887), (-1.66, -0.2844, 15.78), (0.9525, 0.5503, 23.31), (-1.254, 0.5407, 26.57), (-1.184, 0.2817, 25.85), (0.6574, -0.825, 4.456), (0.3055, 0.4711, 25.38), (0.479, 0.1687, 23.62), (1.32, -0.4514, 10.74), (0.7182, -0.7996, 3.437), (-0.4894, 0.472, 27.46), (0.2693, 0.516, 26.89), (-0.2786, 0.7046, 25.94), (-0.005863, -0.8793, 3.265), (-0.503, 0.9756, 14.69), (0.1124, 0.8988, 20.0), (-0.8837, 0.9761, 14.7), (0.3211, 0.8401, 20.76), (-0.337, 0.6439, 25.16), (-1.189, 0.7405, 23.25), (-0.5371, -0.1807, 18.2), (1.256, 0.2938, 22.35)], [], [(16, 25, 24), (40, 6, 2), (40, 13, 6), (39, 40, 38), (18, 10, 9), (32, 31, 18), (29, 26, 30), (11, 34, 30), (20, 4, 11), (22, 4, 15), (22, 5, 4), (16, 13, 12), (23, 0, 42), (0, 1, 42), (42, 1, 3), (3, 14, 29), (37, 2, 35), (36, 6, 33), (33, 0, 38), (25, 10, 31), (0, 18, 1), (22, 9, 10), (1, 9, 14), (22, 15, 9), (14, 9, 26), (9, 15, 26), (38, 37, 35), (38, 40, 2), (23, 39, 38), (39, 19, 40), (42, 28, 27), (8, 12, 19), (8, 19, 7), (3, 29, 28), (41, 5, 8), (30, 34, 4), (30, 4, 41), (38, 2, 37), (22, 25, 16, 5), (33, 24, 31), (36, 38, 35), (26, 20, 21), (34, 11, 4), (29, 14, 26), (8, 5, 12), (19, 12, 13), (40, 19, 13), (27, 7, 39), (21, 11, 30, 26), (18, 31, 10), (17, 16, 24), (36, 35, 2), (26, 15, 20), (8, 7, 27, 28), (20, 15, 4), (5, 16, 12), (16, 17, 13), (13, 17, 6), (38, 0, 23), (3, 1, 14), (36, 33, 38), (24, 6, 17), (33, 32, 0), (33, 31, 32), (0, 32, 18), (25, 22, 10), (1, 18, 9), (23, 27, 39), (23, 42, 27), (41, 8, 28, 29), (42, 3, 28), (29, 30, 41), (41, 4, 5), (39, 7, 19), (24, 25, 31), (33, 6, 24), (36, 2, 6), (21, 20, 11)])
me_cube_056.materials.append(mat_material_006)
me_cube_056.use_remesh_preserve_volume = False
me_cube_056.use_remesh_preserve_attributes = False
me_cube_056.use_mirror_vertex_groups = False
me_cube_056.update()
me_cube_057 = bpy.data.meshes.new('Cube.057')
me_cube_057.from_pydata([(0.8634, 0.294, 18.15), (1.244, 0.04594, 21.58), (0.8452, 0.3225, 18.74), (-0.9203, -0.7011, 7.368), (-1.208, -0.2551, 18.15), (-0.5719, -0.8621, 3.439), (1.236, 0.07103, 23.12), (1.445, -0.2347, 19.81), (1.361, -0.4361, 14.45), (-0.7118, 0.1248, 23.35), (-0.3024, 0.3282, 19.09), (1.454, -0.2598, 17.64), (0.2296, 0.0172, 24.28), (0.1988, -0.1082, 23.66), (0.192, -1.007, 3.376), (-0.247, -1.005, 3.395), (0.2815, 0.4723, 9.804), (-0.8794, -0.01155, 21.66), (-0.5334, -0.8808, 4.325), (-1.243, -0.4195, 14.92), (-0.9607, -0.05481, 22.84), (-0.3263, -0.0177, 23.79), (0.2528, -1.004, 3.895), (-0.2554, -1.004, 3.907), (0.5818, -0.8634, 4.497), (-1.219, -0.4481, 12.51), (-0.08566, 0.2042, 23.76), (-0.3187, 0.01512, 25.41), (0.7605, 0.01543, 23.56), (-0.2818, -0.2635, 20.54), (0.2283, -0.005514, 25.94), (-0.3348, 0.2903, 18.54), (-0.1069, -0.8858, 3.322), (0.6118, 0.125, 25.06), (0.7607, -0.02977, 25.14), (0.7855, -0.2514, 21.76), (0.9784, -0.6778, 7.483), (0.5013, 0.1478, 23.0), (0.736, -0.1798, 22.22), (1.233, -0.538, 9.962), (0.5951, -0.8585, 3.418), (-0.8821, -0.7088, 5.606), (-0.5962, 0.1708, 21.48), (-0.2821, -0.2232, 23.27)], [], [(2, 6, 0), (39, 36, 40), (26, 9, 27), (41, 25, 29), (21, 17, 42), (7, 8, 11), (9, 10, 31), (40, 24, 14), (31, 10, 16), (23, 5, 15), (18, 41, 5), (3, 25, 41), (19, 4, 25), (1, 6, 7), (1, 7, 11), (11, 8, 39), (33, 6, 2), (26, 33, 2), (33, 27, 30), (30, 34, 33), (6, 34, 7), (7, 35, 8), (35, 43, 36), (19, 3, 43), (1, 38, 28), (13, 21, 12), (38, 29, 13), (29, 4, 21), (39, 40, 41), (40, 5, 41), (41, 29, 38, 39), (20, 43, 27), (22, 23, 14), (18, 23, 22), (32, 15, 5), (14, 15, 32), (39, 8, 36), (42, 17, 20, 9), (21, 4, 17), (28, 12, 37), (3, 18, 24), (20, 4, 43), (40, 36, 24), (16, 2, 0), (40, 14, 32), (18, 22, 24), (14, 24, 22), (14, 23, 15), (23, 18, 5), (18, 3, 41), (3, 19, 25), (4, 20, 17), (43, 35, 34, 30), (42, 9, 31), (0, 6, 1), (16, 10, 2), (6, 33, 34), (7, 34, 35), (42, 31, 0, 37), (4, 19, 43), (8, 35, 36), (36, 43, 3), (36, 3, 24), (1, 37, 0), (13, 12, 28, 38), (1, 28, 37), (21, 42, 37, 12), (1, 11, 38), (13, 29, 21), (11, 39, 38), (40, 32, 5), (29, 25, 4), (0, 31, 16), (27, 43, 30), (9, 20, 27), (33, 26, 27), (26, 10, 9), (10, 26, 2)])
me_cube_057.materials.append(mat_material_004)
me_cube_057.use_remesh_preserve_volume = False
me_cube_057.use_remesh_preserve_attributes = False
me_cube_057.use_mirror_vertex_groups = False
me_cube_057.update()
arm_armature = bpy.data.armatures.new('Armature')  # bones are not reproduced

# ---- objects
ob_armature = bpy.data.objects.new('Armature', arm_armature)
ob_trunk = bpy.data.objects.new('trunk', me_cylinder)
ob_petal_small_2 = bpy.data.objects.new('petal_small_2', me_cube_050)
ob_petal_small_1 = bpy.data.objects.new('petal_small_1', me_cube_049)
ob_petal_big_3 = bpy.data.objects.new('petal_big_3', me_cube_054)
ob_petal_big_2 = bpy.data.objects.new('petal_big_2', me_cube_053)
ob_petal_big_1 = bpy.data.objects.new('petal_big_1', me_cube_052)
ob_petal_small_3 = bpy.data.objects.new('petal_small_3', me_cube_051)
ob_leaf_1 = bpy.data.objects.new('leaf_1', me_cube_055)
ob_leaf_2 = bpy.data.objects.new('leaf_2', me_cube_056)
ob_leaf_3 = bpy.data.objects.new('leaf_3', me_cube_057)

# ---- transforms, parenting, visibility, modifiers, constraints
ob_armature.location = (0.0, 0.07935, 0.202)
ob_armature.scale = (0.2445, 0.2445, 4.833)
ob_armature.lineart.crease_threshold = 0.0
ob_trunk.parent = ob_armature
ob_trunk.matrix_parent_inverse = Matrix(((4.091, 0.0, 0.0, 0.0), (0.0, 4.091, 0.0, -0.3246), (0.0, 0.0, 0.2069, -0.0418), (0.0, 0.0, 0.0, 1.0)))
ob_trunk.location = (-0.01225, 0.09485, 9.435)
ob_trunk.scale = (1.0, 1.0, 1.096)
ob_trunk.lineart.crease_threshold = 0.0
_vg = ob_trunk.vertex_groups.new(name='Head')
for _i, _w in zip([0, 2, 4, 6, 8, 10, 12, 14, 16, 18, 20, 22, 24, 26, 28, 30, 32, 34, 36, 38, 40, 42, 44, 46, 48, 50, 52, 54, 56, 58, 60, 62, 64, 65, 102, 103, 122, 123, 142, 143, 162, 163, 182, 183, 202, 203, 222, 223, 242, 243, 262, 263, 283, 303, 323, 343, 363, 383, 402, 403, 422, 423, 442, 443, 462, 463, 482, 483, 502, 503, 522, 523, 542, 543, 562, 563, 582, 583, 602, 603, 622, 623, 642, 643, 662, 663, 682, 683, 702, 703], [0.9986, 0.9986, 0.9986, 0.9987, 0.9987, 0.9988, 0.9989, 0.999, 0.999, 0.999, 0.999, 0.9991, 0.9991, 0.9991, 0.9991, 0.9991, 0.999, 0.999, 0.9989, 0.9988, 0.9988, 0.9987, 0.9987, 0.9987, 0.9986, 0.9986, 0.9985, 0.9985, 0.9985, 0.9985, 0.9986, 0.9986, 0.9821, 0.4292, 0.3936, 0.982, 0.3349, 0.9819, 0.2384, 0.9819, 0.1687, 0.982, 0.1188, 0.9825, 0.08353, 0.9831, 0.05889, 0.984, 0.03397, 0.9851, 0.01132, 0.9861, 0.987, 0.9877, 0.9881, 0.9881, 0.9877, 0.9871, 0.001088, 0.9861, 0.01731, 0.985, 0.04152, 0.9839, 0.06334, 0.9829, 0.08845, 0.982, 0.1238, 0.9814, 0.1732, 0.9811, 0.2414, 0.981, 0.3353, 0.9812, 0.3931, 0.9814, 0.4286, 0.9816, 0.4497, 0.9818, 0.4609, 0.982, 0.4645, 0.9821, 0.4611, 0.9821, 0.4502, 0.9821]): _vg.add([_i], _w, 'REPLACE')
_vg = ob_trunk.vertex_groups.new(name='Bone')
for _i, _w in zip([65, 66, 67, 68, 69, 70, 71, 72, 73, 74, 75, 76, 77, 78, 79, 80, 81, 82, 85, 86, 87, 88, 89, 90, 91, 92, 93, 94, 95, 96, 97, 98, 99, 100, 101, 102, 105, 106, 107, 108, 109, 110, 111, 112, 113, 114, 115, 116, 117, 118, 119, 120, 121, 122, 126, 127, 128, 129, 130, 131, 132, 133, 134, 135, 136, 137, 138, 139, 140, 141, 142, 146, 147, 148, 149, 150, 151, 152, 153, 154, 155, 156, 157, 158, 159, 160, 161, 162, 166, 167, 168, 169, 170, 171, 172, 173, 174, 175, 176, 177, 178, 179, 180, 181, 182, 186, 187, 188, 189, 190, 191, 192, 193, 194, 195, 196, 197, 198, 199, 200, 201, 202, 206, 207, 208, 209, 210, 211, 212, 213, 214, 215, 216, 217, 218, 219, 220, 221, 222, 226, 227, 228, 229, 230, 231, 232, 233, 234, 235, 236, 237, 238, 239, 240, 241, 242, 246, 247, 248, 249, 250, 251, 252, 253, 254, 255, 256, 257, 258, 259, 260, 261, 262, 266, 267, 268, 269, 270, 271, 272, 273, 274, 275, 276, 277, 278, 279, 280, 281, 282, 286, 287, 288, 289, 290, 291, 292, 293, 294, 295, 296, 297, 298, 299, 300, 301, 302, 306, 307, 308, 309, 310, 311, 312, 313, 314, 315, 316, 317, 318, 319, 320, 321, 322, 326, 327, 328, 329, 330, 331, 332, 333, 334, 335, 336, 337, 338, 339, 340, 341, 342, 346, 347, 348, 349, 350, 351, 352, 353, 354, 355, 356, 357, 358, 359, 360, 361, 362, 366, 367, 368, 369, 370, 371, 372, 373, 374, 375, 376, 377, 378, 379, 380, 381, 382, 386, 387, 388, 389, 390, 391, 392, 393, 394, 395, 396, 397, 398, 399, 400, 401, 402, 406, 407, 408, 409, 410, 411, 412, 413, 414, 415, 416, 417, 418, 419, 420, 421, 422, 426, 427, 428, 429, 430, 431, 432, 433, 434, 435, 436, 437, 438, 439, 440, 441, 442, 446, 447, 448, 449, 450, 451, 452, 453, 454, 455, 456, 457, 458, 459, 460, 461, 462, 466, 467, 468, 469, 470, 471, 472, 473, 474, 475, 476, 477, 478, 479, 480, 481, 482, 486, 487, 488, 489, 490, 491, 492, 493, 494, 495, 496, 497, 498, 499, 500, 501, 502, 506, 507, 508, 509, 510, 511, 512, 513, 514, 515, 516, 517, 518, 519, 520, 521, 522, 525, 526, 527, 528, 529, 530, 531, 532, 533, 534, 535, 536, 537, 538, 539, 540, 541, 542, 545, 546, 547, 548, 549, 550, 551, 552, 553, 554, 555, 556, 557, 558, 559, 560, 561, 562, 565, 566, 567, 568, 569, 570, 571, 572, 573, 574, 575, 576, 577, 578, 579, 580, 581, 582, 585, 586, 587, 588, 589, 590, 591, 592, 593, 594, 595, 596, 597, 598, 599, 600, 601, 602, 605, 606, 607, 608, 609, 610, 611, 612, 613, 614, 615, 616, 617, 618, 619, 620, 621, 622, 625, 626, 627, 628, 629, 630, 631, 632, 633, 634, 635, 636, 637, 638, 639, 640, 641, 642, 645, 646, 647, 648, 649, 650, 651, 652, 653, 654, 655, 656, 657, 658, 659, 660, 661, 662, 665, 666, 667, 668, 669, 670, 671, 672, 673, 674, 675, 676, 677, 678, 679, 680, 681, 682, 685, 686, 687, 688, 689, 690, 691, 692, 693, 694, 695, 696, 697, 698, 699, 700, 701, 702], [0.5708, 0.9895, 0.9997, 1.0, 1.0, 1.0, 1.0, 1.0, 1.0, 1.0, 1.0, 1.0, 1.0, 1.0, 1.0, 0.9992, 0.9724, 0.02764, 0.02668, 0.9733, 0.9993, 1.0, 1.0, 1.0, 1.0, 1.0, 1.0, 1.0, 1.0, 1.0, 1.0, 1.0, 1.0, 0.9998, 0.9906, 0.6064, 0.02551, 0.9745, 0.9993, 1.0, 1.0, 1.0, 1.0, 1.0, 1.0, 1.0, 1.0, 1.0, 1.0, 1.0, 1.0, 0.9998, 0.9919, 0.6651, 0.9758, 0.9994, 1.0, 1.0, 1.0, 1.0, 1.0, 1.0, 1.0, 1.0, 1.0, 1.0, 1.0, 1.0, 0.9998, 0.9934, 0.7616, 0.9773, 0.9995, 1.0, 1.0, 1.0, 1.0, 1.0, 1.0, 1.0, 1.0, 1.0, 1.0, 1.0, 1.0, 0.9999, 0.9948, 0.8313, 0.979, 0.9995, 1.0, 1.0, 1.0, 1.0, 1.0, 1.0, 1.0, 1.0, 1.0, 1.0, 1.0, 1.0, 0.9999, 0.996, 0.8812, 0.9806, 0.9996, 1.0, 1.0, 1.0, 1.0, 1.0, 1.0, 1.0, 1.0, 1.0, 1.0, 1.0, 1.0, 0.9999, 0.9971, 0.9165, 0.9823, 0.9997, 1.0, 1.0, 1.0, 1.0, 1.0, 1.0, 1.0, 1.0, 1.0, 1.0, 1.0, 1.0, 0.9999, 0.9979, 0.9411, 0.9839, 0.9997, 1.0, 1.0, 1.0, 1.0, 1.0, 1.0, 1.0, 1.0, 1.0, 1.0, 1.0, 1.0, 1.0, 0.9985, 0.958, 0.9853, 0.9998, 1.0, 1.0, 1.0, 1.0, 1.0, 1.0, 1.0, 1.0, 1.0, 1.0, 1.0, 1.0, 1.0, 0.999, 0.9693, 0.9865, 0.9998, 1.0, 1.0, 1.0, 1.0, 1.0, 1.0, 1.0, 1.0, 1.0, 1.0, 1.0, 1.0, 1.0, 0.9993, 0.9767, 0.9873, 0.9998, 1.0, 1.0, 1.0, 1.0, 1.0, 1.0, 1.0, 1.0, 1.0, 1.0, 1.0, 1.0, 1.0, 0.9995, 0.9811, 0.9878, 0.9998, 1.0, 1.0, 1.0, 1.0, 1.0, 1.0, 1.0, 1.0, 1.0, 1.0, 1.0, 1.0, 1.0, 0.9996, 0.9833, 0.9878, 0.9998, 1.0, 1.0, 1.0, 1.0, 1.0, 1.0, 1.0, 1.0, 1.0, 1.0, 1.0, 1.0, 1.0, 0.9996, 0.9838, 0.9874, 0.9998, 1.0, 1.0, 1.0, 1.0, 1.0, 1.0, 1.0, 1.0, 1.0, 1.0, 1.0, 1.0, 1.0, 0.9995, 0.9826, 0.9867, 0.9998, 1.0, 1.0, 1.0, 1.0, 1.0, 1.0, 1.0, 1.0, 1.0, 1.0, 1.0, 1.0, 1.0, 0.9994, 0.9796, 0.9855, 0.9998, 1.0, 1.0, 1.0, 1.0, 1.0, 1.0, 1.0, 1.0, 1.0, 1.0, 1.0, 1.0, 1.0, 0.9992, 0.9745, 0.9841, 0.9997, 1.0, 1.0, 1.0, 1.0, 1.0, 1.0, 1.0, 1.0, 1.0, 1.0, 1.0, 1.0, 1.0, 0.9988, 0.9663, 0.9826, 0.9997, 1.0, 1.0, 1.0, 1.0, 1.0, 1.0, 1.0, 1.0, 1.0, 1.0, 1.0, 1.0, 0.9999, 0.9983, 0.9542, 0.9809, 0.9996, 1.0, 1.0, 1.0, 1.0, 1.0, 1.0, 1.0, 1.0, 1.0, 1.0, 1.0, 1.0, 0.9999, 0.9976, 0.9367, 0.9793, 0.9995, 1.0, 1.0, 1.0, 1.0, 1.0, 1.0, 1.0, 1.0, 1.0, 1.0, 1.0, 1.0, 0.9999, 0.9968, 0.9116, 0.9776, 0.9995, 1.0, 1.0, 1.0, 1.0, 1.0, 1.0, 1.0, 1.0, 1.0, 1.0, 1.0, 1.0, 0.9999, 0.9957, 0.8762, 0.9761, 0.9994, 1.0, 1.0, 1.0, 1.0, 1.0, 1.0, 1.0, 1.0, 1.0, 1.0, 1.0, 1.0, 0.9998, 0.9945, 0.8268, 0.02527, 0.9747, 0.9994, 1.0, 1.0, 1.0, 1.0, 1.0, 1.0, 1.0, 1.0, 1.0, 1.0, 1.0, 1.0, 0.9998, 0.9931, 0.7586, 0.02648, 0.9735, 0.9993, 1.0, 1.0, 1.0, 1.0, 1.0, 1.0, 1.0, 1.0, 1.0, 1.0, 1.0, 1.0, 0.9998, 0.9916, 0.6647, 0.02748, 0.9725, 0.9993, 1.0, 1.0, 1.0, 1.0, 1.0, 1.0, 1.0, 1.0, 1.0, 1.0, 1.0, 1.0, 0.9998, 0.9903, 0.6069, 0.02825, 0.9718, 0.9992, 1.0, 1.0, 1.0, 1.0, 1.0, 1.0, 1.0, 1.0, 1.0, 1.0, 1.0, 1.0, 0.9997, 0.9893, 0.5714, 0.02878, 0.9712, 0.9992, 1.0, 1.0, 1.0, 1.0, 1.0, 1.0, 1.0, 1.0, 1.0, 1.0, 1.0, 1.0, 0.9997, 0.9886, 0.5503, 0.02906, 0.9709, 0.9992, 1.0, 1.0, 1.0, 1.0, 1.0, 1.0, 1.0, 1.0, 1.0, 1.0, 1.0, 1.0, 0.9997, 0.9881, 0.5391, 0.02908, 0.9709, 0.9992, 1.0, 1.0, 1.0, 1.0, 1.0, 1.0, 1.0, 1.0, 1.0, 1.0, 1.0, 1.0, 0.9997, 0.988, 0.5355, 0.02885, 0.9712, 0.9992, 1.0, 1.0, 1.0, 1.0, 1.0, 1.0, 1.0, 1.0, 1.0, 1.0, 1.0, 1.0, 0.9997, 0.9882, 0.5389, 0.02836, 0.9716, 0.9992, 1.0, 1.0, 1.0, 1.0, 1.0, 1.0, 1.0, 1.0, 1.0, 1.0, 1.0, 1.0, 0.9997, 0.9887, 0.5498]): _vg.add([_i], _w, 'REPLACE')
_vg = ob_trunk.vertex_groups.new(name='Tail')
for _i, _w in zip([1, 3, 5, 7, 9, 11, 13, 15, 17, 19, 21, 23, 25, 27, 29, 31, 33, 35, 37, 39, 41, 43, 45, 47, 49, 51, 53, 55, 57, 59, 61, 63, 81, 82, 83, 84, 85, 86, 104, 105, 106, 124, 125, 144, 145, 164, 165, 184, 185, 204, 205, 224, 225, 244, 245, 264, 265, 284, 285, 304, 305, 324, 325, 344, 345, 364, 365, 384, 385, 404, 405, 424, 425, 444, 445, 464, 465, 484, 485, 504, 505, 524, 525, 526, 544, 545, 546, 564, 565, 566, 584, 585, 586, 604, 605, 606, 624, 625, 626, 644, 645, 646, 664, 665, 666, 684, 685, 686], [0.9999, 0.9999, 0.9999, 0.9999, 0.9999, 0.9999, 0.9999, 0.9999, 0.9999, 0.9999, 0.9999, 0.9999, 0.9999, 0.9999, 0.9999, 0.9999, 0.9999, 0.9999, 0.9999, 0.9999, 0.9999, 0.9999, 0.9999, 0.9999, 0.9999, 0.9999, 0.9999, 0.9999, 0.9999, 0.9999, 0.9999, 0.9999, 0.005271, 0.9724, 0.9992, 0.9993, 0.9733, 0.003356, 0.9993, 0.9745, 0.00102, 0.9994, 0.9758, 0.9995, 0.9773, 0.9995, 0.979, 0.9996, 0.9806, 0.9997, 0.9823, 0.9997, 0.9839, 0.9998, 0.9853, 0.9998, 0.9865, 0.9998, 0.9873, 0.9998, 0.9878, 0.9998, 0.9878, 0.9998, 0.9874, 0.9998, 0.9867, 0.9998, 0.9855, 0.9997, 0.9841, 0.9997, 0.9826, 0.9996, 0.9809, 0.9995, 0.9793, 0.9995, 0.9776, 0.9994, 0.9761, 0.9994, 0.9747, 0.0005458, 0.9993, 0.9735, 0.002954, 0.9993, 0.9725, 0.00495, 0.9992, 0.9718, 0.006493, 0.9992, 0.9712, 0.007553, 0.9992, 0.9709, 0.008111, 0.9992, 0.9709, 0.008159, 0.9992, 0.9712, 0.007694, 0.9992, 0.9716, 0.006726]): _vg.add([_i], _w, 'REPLACE')
_m = ob_trunk.modifiers.new('Armature', 'ARMATURE')
_m.object = ob_armature
_m = ob_trunk.modifiers.new('Decimate', 'DECIMATE')
_m.ratio = 0.05
ob_petal_small_2.location = (-0.1002, 0.2368, 5.606)
ob_petal_small_2.rotation_euler = (1.667, -0.0, -5.407)
ob_petal_small_2.scale = (0.3866, 1.257, 0.009568)
ob_petal_small_2.lock_rotations_4d = False
ob_petal_small_2.empty_display_type = 'ARROWS'
ob_petal_small_2.lineart.crease_threshold = 0.0
_vg = ob_petal_small_2.vertex_groups.new(name='Head')
_vg = ob_petal_small_2.vertex_groups.new(name='Bone')
_vg = ob_petal_small_2.vertex_groups.new(name='Tail')
_vg.add([0, 1, 2, 3, 4, 5, 6, 7, 8, 9, 10, 11, 12, 13, 14, 15, 16, 17, 18, 19, 20, 21, 22, 23, 24, 25, 26, 27, 28, 29, 30, 31, 32, 33, 34, 35, 36, 37, 38, 39, 40, 41, 42, 43, 44], 1.0, 'REPLACE')
_m = ob_petal_small_2.modifiers.new('Armature', 'ARMATURE')
_m.object = ob_armature
ob_petal_small_1.location = (0.1361, 0.2363, 5.697)
ob_petal_small_1.rotation_euler = (1.667, -0.0, -7.318)
ob_petal_small_1.scale = (0.4325, 1.638, 0.01072)
ob_petal_small_1.lock_rotations_4d = False
ob_petal_small_1.empty_display_type = 'ARROWS'
ob_petal_small_1.lineart.crease_threshold = 0.0
_vg = ob_petal_small_1.vertex_groups.new(name='Head')
_vg = ob_petal_small_1.vertex_groups.new(name='Bone')
_vg = ob_petal_small_1.vertex_groups.new(name='Tail')
_vg.add([0, 1, 2, 3, 4, 5, 6, 7, 8, 9, 10, 11, 12, 13, 14, 15, 16, 17, 18, 19, 20, 21, 22, 23, 24, 25, 26, 27, 28, 29, 30, 31, 32, 33, 34, 35, 36, 37, 38, 39, 40, 41, 42, 43, 44], 1.0, 'REPLACE')
_m = ob_petal_small_1.modifiers.new('Armature', 'ARMATURE')
_m.object = ob_armature
ob_petal_big_3.location = (0.1598, 0.3732, 5.932)
ob_petal_big_3.rotation_euler = (1.518, -0.0683, -0.3847)
ob_petal_big_3.scale = (0.784, 2.328, 0.01636)
ob_petal_big_3.lock_rotations_4d = False
ob_petal_big_3.empty_display_type = 'ARROWS'
ob_petal_big_3.lineart.crease_threshold = 0.0
_vg = ob_petal_big_3.vertex_groups.new(name='Head')
_vg = ob_petal_big_3.vertex_groups.new(name='Bone')
for _i, _w in zip([0, 1, 2, 3, 5, 6, 8, 9, 10, 11, 12, 13, 14, 15, 16, 17, 18, 19, 20, 21, 22, 23, 24, 25, 26, 27, 29, 30, 31, 32, 33, 34, 35, 36, 37, 38, 39, 40, 41, 42, 43, 44], [0.05993, 0.05851, 0.0544, 0.05196, 0.06521, 0.0475, 0.1571, 0.08698, 0.06994, 0.06799, 0.08347, 0.06571, 0.06405, 0.0614, 0.1066, 0.05529, 0.1095, 0.07742, 0.03842, 0.09357, 0.06463, 0.06531, 0.07013, 0.06318, 0.07568, 0.06908, 0.05614, 0.05842, 0.06031, 0.0634, 0.06402, 0.05929, 0.0499, 0.04438, 0.06384, 0.0643, 0.06449, 0.06547, 0.06524, 0.0658, 0.07919, 0.07087]): _vg.add([_i], _w, 'REPLACE')
_vg = ob_petal_big_3.vertex_groups.new(name='Tail')
for _i, _w in zip([0, 1, 2, 3, 4, 5, 6, 7, 8, 9, 10, 11, 12, 13, 14, 15, 16, 17, 18, 19, 20, 21, 22, 23, 24, 25, 26, 27, 28, 29, 30, 31, 32, 33, 34, 35, 36, 37, 38, 39, 40, 41, 42, 43, 44], [0.9401, 0.9415, 0.9456, 0.948, 0.9895, 0.9348, 0.9525, 0.9767, 0.8429, 0.913, 0.9301, 0.932, 0.9165, 0.9343, 0.9359, 0.9386, 0.8934, 0.9447, 0.8905, 0.9226, 0.9616, 0.9064, 0.9354, 0.9347, 0.9299, 0.9368, 0.9243, 0.9309, 0.9982, 0.9439, 0.9416, 0.9397, 0.9366, 0.936, 0.9407, 0.9501, 0.9556, 0.9362, 0.9357, 0.9355, 0.9345, 0.9348, 0.9342, 0.9208, 0.9291]): _vg.add([_i], _w, 'REPLACE')
_m = ob_petal_big_3.modifiers.new('Armature', 'ARMATURE')
_m.object = ob_armature
ob_petal_big_2.location = (-0.08634, 0.0186, 5.909)
ob_petal_big_2.rotation_euler = (1.836, -0.04064, 1.743)
ob_petal_big_2.scale = (0.7499, 2.227, 0.01565)
ob_petal_big_2.lock_rotations_4d = False
ob_petal_big_2.empty_display_type = 'ARROWS'
ob_petal_big_2.lineart.crease_threshold = 0.0
_vg = ob_petal_big_2.vertex_groups.new(name='Head')
_vg = ob_petal_big_2.vertex_groups.new(name='Bone')
for _i, _w in zip([0, 1, 2, 3, 4, 5, 6, 7, 8, 9, 10, 11, 12, 13, 14, 15, 16, 17, 18, 19, 20, 22, 23, 24, 25, 26, 27, 28, 29, 30, 32, 33, 34, 35, 36, 37, 38, 39, 40, 41, 42, 43, 44], [0.09229, 0.09379, 0.09537, 0.09471, 0.09168, 0.09135, 0.1538, 0.0937, 0.06065, 0.08835, 0.06406, 0.09218, 0.09109, 0.07652, 0.08769, 0.08286, 0.07741, 0.0902, 0.09596, 0.1289, 0.09722, 0.09081, 0.08631, 0.07563, 0.09568, 0.1199, 0.1628, 0.1216, 0.109, 0.1017, 0.07411, 0.08064, 0.07968, 0.08407, 0.09109, 0.08585, 0.08372, 0.06844, 0.09962, 0.09985, 0.1058, 0.1563, 0.1073]): _vg.add([_i], _w, 'REPLACE')
_vg = ob_petal_big_2.vertex_groups.new(name='Tail')
for _i, _w in zip([0, 1, 2, 3, 4, 5, 6, 7, 8, 9, 10, 11, 12, 13, 14, 15, 16, 17, 18, 19, 20, 21, 22, 23, 24, 25, 26, 27, 28, 29, 30, 31, 32, 33, 34, 35, 36, 37, 38, 39, 40, 41, 42, 43, 44], [0.9077, 0.9062, 0.9046, 0.9053, 0.9083, 0.9087, 0.8462, 0.9063, 0.9393, 0.9116, 0.9359, 0.9078, 0.9089, 0.9235, 0.9123, 0.9171, 0.9226, 0.9098, 0.904, 0.8711, 0.9028, 0.9907, 0.9092, 0.9137, 0.9244, 0.9043, 0.8801, 0.8372, 0.8784, 0.891, 0.8983, 0.9855, 0.9259, 0.9194, 0.9203, 0.9159, 0.9089, 0.9141, 0.9163, 0.9316, 0.9004, 0.9002, 0.8942, 0.8437, 0.8927]): _vg.add([_i], _w, 'REPLACE')
_m = ob_petal_big_2.modifiers.new('Armature', 'ARMATURE')
_m.object = ob_armature
ob_petal_big_1.location = (1.819, -0.9544, 6.115)
ob_petal_big_1.rotation_euler = (1.663, 0.02156, -2.109)
ob_petal_big_1.scale = (0.7442, 2.181, 0.0167)
ob_petal_big_1.lock_rotations_4d = False
ob_petal_big_1.empty_display_type = 'ARROWS'
ob_petal_big_1.lineart.crease_threshold = 0.0
_vg = ob_petal_big_1.vertex_groups.new(name='Head')
_vg = ob_petal_big_1.vertex_groups.new(name='Bone')
_vg = ob_petal_big_1.vertex_groups.new(name='Tail')
_vg.add([0, 1, 2, 3, 4, 5, 6, 7, 8, 9, 10, 11, 12, 13, 14, 15, 16, 17, 18, 19, 20, 21, 22, 23, 24, 25, 26, 27, 28, 29, 30, 31, 32, 33, 34, 35, 36, 37, 38, 39, 40, 41, 42, 43, 44], 1.0, 'REPLACE')
_m = ob_petal_big_1.modifiers.new('Armature', 'ARMATURE')
_m.object = ob_armature
ob_petal_small_3.location = (0.007648, -0.003918, 5.731)
ob_petal_small_3.rotation_euler = (1.667, 0.0, -3.09)
ob_petal_small_3.scale = (0.4378, 1.423, 0.01083)
ob_petal_small_3.lock_rotations_4d = False
ob_petal_small_3.empty_display_type = 'ARROWS'
ob_petal_small_3.lineart.crease_threshold = 0.0
_vg = ob_petal_small_3.vertex_groups.new(name='Head')
_vg = ob_petal_small_3.vertex_groups.new(name='Bone')
_vg = ob_petal_small_3.vertex_groups.new(name='Tail')
_vg.add([0, 1, 2, 3, 4, 5, 6, 7, 8, 9, 10, 11, 12, 13, 14, 15, 16, 17, 18, 19, 20, 21, 22, 23, 24, 25, 26, 27, 28, 29, 30, 31, 32, 33, 34, 35, 36, 37, 38, 39, 40, 41, 42, 43, 44], 1.0, 'REPLACE')
_m = ob_petal_small_3.modifiers.new('Armature', 'ARMATURE')
_m.object = ob_armature
ob_leaf_1.location = (0.4885, 0.2551, 2.202)
ob_leaf_1.rotation_euler = (-1.278, 3.271, -0.9434)
ob_leaf_1.scale = (0.5066, 2.177, 0.04974)
ob_leaf_1.lock_rotations_4d = False
ob_leaf_1.empty_display_type = 'ARROWS'
ob_leaf_1.lineart.crease_threshold = 0.0
ob_leaf_2.location = (-0.4607, 0.2584, 1.787)
ob_leaf_2.rotation_euler = (1.957, -0.0002034, 4.531)
ob_leaf_2.scale = (0.483, 1.812, 0.04824)
ob_leaf_2.lock_rotations_4d = False
ob_leaf_2.empty_display_type = 'ARROWS'
ob_leaf_2.lineart.crease_threshold = 0.0
ob_leaf_3.location = (0.01047, -0.5701, 2.965)
ob_leaf_3.rotation_euler = (1.87, 0.008302, 0.03983)
ob_leaf_3.scale = (0.617, 2.969, 0.05217)
ob_leaf_3.lock_rotations_4d = False
ob_leaf_3.empty_display_type = 'ARROWS'
ob_leaf_3.lineart.crease_threshold = 0.0

# ---- collection membership
col_collection_1.objects.link(ob_armature)
col_collection_1.objects.link(ob_trunk)
col_collection_1.objects.link(ob_petal_small_2)
col_collection_1.objects.link(ob_petal_small_1)
col_collection_1.objects.link(ob_petal_big_3)
col_collection_1.objects.link(ob_petal_big_2)
col_collection_1.objects.link(ob_petal_big_1)
col_collection_1.objects.link(ob_petal_small_3)
col_collection_1.objects.link(ob_leaf_1)
col_collection_1.objects.link(ob_leaf_2)
col_collection_1.objects.link(ob_leaf_3)

# ---- scene / render settings (as saved in the file)
scene.frame_start = 0; scene.frame_end = 423; scene.frame_set(30)
scene.render.engine = 'BLENDER_EEVEE_NEXT'
scene.render.resolution_percentage = 50
scene.render.dither_intensity = 0.0
scene.cycles.use_denoising = False
scene.cycles.samples = 128
scene.cycles.sampling_pattern = 'TABULATED_SOBOL'
scene.cycles.use_adaptive_sampling = False
scene.cycles.use_light_tree = False
scene.cycles.blur_glossy = 0.0
scene.cycles.sample_clamp_indirect = 0.0
scene.view_settings.view_transform = 'Standard'
bpy.context.view_layer.update()

# ---- added for rendering (the .blend has no active camera and no usable light): camera, sun
cam_auto = bpy.data.cameras.new('AutoCamera')
cam_auto.lens = 50.0
cam_auto.sensor_width = 36.0
cam_auto.clip_end = 1000.0
ob_auto_camera = bpy.data.objects.new('AutoCamera', cam_auto)
scene.collection.objects.link(ob_auto_camera)
ob_auto_camera.location = (10.2613, -12.114, 11.7551)
ob_auto_camera.rotation_euler = (1.09748, -7.21219e-08, 0.694738)
scene.camera = ob_auto_camera
light_auto_sun = bpy.data.lights.new('AutoSun', 'SUN')
light_auto_sun.energy = 3.0
light_auto_sun.angle = 0.0523599
ob_auto_sun = bpy.data.objects.new('AutoSun', light_auto_sun)
scene.collection.objects.link(ob_auto_sun)
ob_auto_sun.rotation_euler = (0.872665, 0.174533, 0.523599)
bpy.context.view_layer.update()
